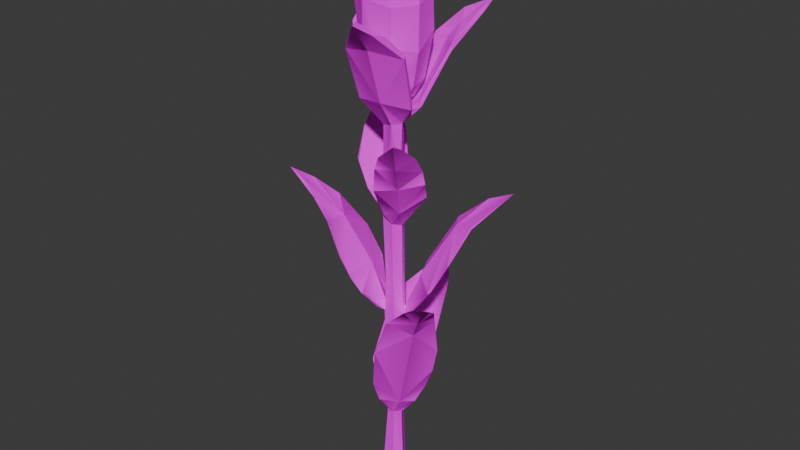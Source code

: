 # Source: Milharal.blend  (saved by Blender 5.1.30; exported with 4.5.12 LTS)
import bpy
from mathutils import Matrix  # noqa: F401  (used for matrix-valued properties, if any)

bpy.ops.wm.read_factory_settings(use_empty=True)
scene = bpy.context.scene
scene.name = 'Scene'

# ---- collections
col_collection = bpy.data.collections.new('Collection'); scene.collection.children.link(col_collection)

# ---- images (referenced by path relative to the original .blend; pixels are not part of the script)
import os
ASSET_DIR = os.environ.get("B2B_ASSET_DIR", "")  # directory of the original .blend (textures are referenced by path, not embedded)
HERE = os.path.dirname(os.path.abspath(__file__))  # packed textures are extracted next to this script under _unpacked/

def load_image(name, relpath, width, height, colorspace="sRGB"):
    """Load a texture the original file referenced (path relative to the .blend, or extracted next to this script)."""
    p = next((c for c in (os.path.join(HERE, relpath), os.path.join(ASSET_DIR, relpath)) if relpath and os.path.exists(c)), "")
    if p:
        img = bpy.data.images.load(p, check_existing=True)
        img.name = name
    else:  # same state as the original file: an image datablock whose file is absent (Cycles renders it pink)
        img = bpy.data.images.new(name, width, height)
        img.source = "FILE"
        img.filepath = "//" + (relpath or name)
    img.colorspace_settings.name = colorspace
    return img
img_corn_plant_3d_model_basecolor_jpg = load_image('corn+plant+3d+model_basecolor.jpg', 'corn+plant+3d+model.fbm/corn+plant+3d+model_basecolor.jpg', 1024, 1024, 'sRGB')

# ---- materials (node trees are filled in below, after node groups)
mat_tripo_mat_635f83fb_2a93_43d3_852a_447c6b410ac6 = bpy.data.materials.new('tripo_mat_635f83fb-2a93-43d3-852a-447c6b410ac6')
mat_tripo_mat_635f83fb_2a93_43d3_852a_447c6b410ac6.diffuse_color = (1.0, 1.0, 1.0, 1.0)
mat_tripo_mat_635f83fb_2a93_43d3_852a_447c6b410ac6.roughness = 0.0
mat_tripo_mat_635f83fb_2a93_43d3_852a_447c6b410ac6.specular_intensity = 1.0

# ---- material node trees
mat_tripo_mat_635f83fb_2a93_43d3_852a_447c6b410ac6.use_nodes = True; mat_tripo_mat_635f83fb_2a93_43d3_852a_447c6b410ac6.node_tree.nodes.clear()
_N = mat_tripo_mat_635f83fb_2a93_43d3_852a_447c6b410ac6.node_tree.nodes; _L = mat_tripo_mat_635f83fb_2a93_43d3_852a_447c6b410ac6.node_tree.links
n0 = _N.new('ShaderNodeBsdfPrincipled'); n0.name = 'Principled BSDF'; n0.location = (0, 300)
n0.inputs[2].default_value = 0.0
n0.inputs[3].default_value = 1.0
n0.inputs[13].default_value = 1.0
n0.inputs[14].default_value = (0.0, 0.0, 0.0, 1.0)
n0.inputs[27].default_value = (0.0, 0.0, 0.0, 1.0)
n0.inputs[28].default_value = 1.0
n1 = _N.new('ShaderNodeOutputMaterial'); n1.name = 'Material Output'; n1.location = (280, 300)
n2 = _N.new('ShaderNodeTexImage'); n2.name = 'Image Texture'; n2.location = (-480, 300)
n2.image = img_corn_plant_3d_model_basecolor_jpg
n3 = _N.new('ShaderNodeUVMap'); n3.name = 'UV Map'; n3.location = (-880, 300)
n4 = _N.new('ShaderNodeMapping'); n4.name = 'Mapping'; n4.location = (-680, 300)
n4.vector_type = 'TEXTURE'
n4.inputs[3].default_value = (1.0, 1.0, float('inf'))
_L.new(n3.outputs[0], n4.inputs[0])
_L.new(n4.outputs[0], n2.inputs[0])
_L.new(n2.outputs[0], n0.inputs[0])
_L.new(n0.outputs[0], n1.inputs[0])
n1.is_active_output = True

# ---- world
world_world = bpy.data.worlds.new('World'); scene.world = world_world
world_world.use_nodes = True; world_world.node_tree.nodes.clear()
_N = world_world.node_tree.nodes; _L = world_world.node_tree.links
n0 = _N.new('ShaderNodeOutputWorld'); n0.name = 'World Output'; n0.location = (200, 100)
n1 = _N.new('ShaderNodeBackground'); n1.name = 'Background'; n1.location = (-200, 100)
n1.inputs[0].default_value = (0.05088, 0.05088, 0.05088, 1.0)
_L.new(n1.outputs[0], n0.inputs[0])
n0.is_active_output = True
world_world.color = (0.05088, 0.05088, 0.05088)
world_world.sun_shadow_jitter_overblur = 0.0

# ---- meshes
me_tripo_mesh_635f83fb_2a93_43d3_852a_447c6b410ac6 = bpy.data.meshes.new('tripo_mesh_635f83fb-2a93-43d3-852a-447c6b410ac6')
me_tripo_mesh_635f83fb_2a93_43d3_852a_447c6b410ac6.from_pydata([(-0.0002001, 0.8172, 0.1093), (-0.02401, 0.7843, 0.09283), (0.03873, 0.841, 0.1459), (0.03928, 0.8464, 0.1405), (0.02455, 0.7974, 0.09142), (0.05098, 0.8248, 0.1216), (0.05585, 0.8187, 0.09924), (0.06845, 0.7806, 0.07203), (0.1078, 0.6827, 0.1447), (0.1069, 0.6732, 0.1251), (0.1047, 0.6818, 0.1373), (0.05265, 0.6421, 0.112), (0.08396, 0.6284, 0.1102), (0.09889, 0.6407, 0.08135), (0.02913, 0.6109, 0.09358), (0.08877, 0.6094, 0.05419), (0.06381, 0.5821, 0.08184), (0.01482, 0.5658, 0.08003), (0.08744, 0.5855, 0.04638), (0.02646, 0.7931, 0.1026), (0.1054, 0.4037, 0.118), (0.1511, 0.4296, 0.1272), (0.1199, 0.3985, 0.1044), (0.1264, 0.3907, 0.0709), (0.1206, 0.3831, 0.1051), (0.1117, 0.3616, 0.0497), (0.05928, 0.3616, 0.1053), (0.09805, 0.3462, 0.08613), (0.02527, 0.2861, 0.09409), (0.09547, 0.2831, 0.02032), (0.09451, 0.6407, 0.07915), (0.06663, 0.608, 0.08482), (0.05563, 0.5713, 0.06532), (0.08257, 0.5599, 0.03645), (0.07627, 0.5535, 0.03027), (0.08946, 0.3579, 0.07964), (0.02363, 0.2874, 0.09138), (0.08467, 0.2598, 0.01048), (-0.02417, 0.787, 0.0886), (0.01869, 0.7028, 0.06718), (0.05341, 0.6923, 0.03857), (-0.03089, 0.6968, 0.05669), (-0.02913, 0.706, 0.05329), (0.02021, 0.7531, 0.07463), (0.0674, 0.7861, 0.06985), (0.05332, 0.7046, 0.036), (-0.004938, 0.1971, 0.06418), (0.02952, 0.1938, 0.03624), (0.07469, 0.2274, 0.005717), (0.02764, 0.1588, 0.03485), (-0.07964, 0.4857, 0.08422), (-0.1116, 0.5177, 0.08047), (-0.1238, 0.5099, 0.05852), (-0.0936, 0.4725, 0.04644), (-0.1657, 0.5528, 0.0754), (-0.113, 0.5002, 0.01782), (-0.08627, 0.4411, -0.01283), (-0.08284, 0.4414, -0.01484), (-0.05707, 0.4278, 0.08126), (-0.07887, 0.4825, 0.04485), (-0.03963, 0.4006, 0.07869), (-0.0392, 0.3946, 0.07738), (-0.02635, 0.3642, 0.06432), (-0.1352, 0.5382, 0.07511), (-0.1382, 0.5334, 0.04904), (0.04435, 0.5265, 0.05396), (0.005184, 0.5089, 0.04473), (0.02085, 0.4863, 0.01977), (0.01181, 0.4906, 0.03363), (0.01169, 0.501, 0.03373), (-0.03733, 0.402, 0.02567), (-0.01419, 0.3346, 0.01808), (-0.03109, 0.3449, -0.002945), (-0.05645, 0.3906, -0.02224), (-0.00376, 0.1578, 0.04986), (0.05618, 0.186, 0.001225), (0.05823, 0.1964, -0.0005368), (0.009061, 0.1413, 0.02762), (-0.01587, 0.3324, 0.03934), (-0.05623, 0.3834, -0.02084), (0.03758, 0.8467, 0.06486), (-0.01238, 0.8548, 0.06899), (0.01046, 0.7569, 0.06496), (0.0366, 0.7878, 0.06291), (0.06354, 0.8502, 0.0336), (0.02768, 0.9294, 0.05045), (0.04057, 0.9352, 0.02807), (-0.006619, 0.9342, 0.05282), (-0.03841, 0.9009, 0.0412), (0.01237, 0.9724, 0.02165), (0.04298, 0.9303, 0.004158), (0.01525, 0.9334, -0.01417), (0.03276, 0.8662, -0.02646), (0.009375, 0.9633, 0.003531), (-0.01435, 0.9261, -0.01423), (-0.006635, 0.9711, 0.01571), (-0.03284, 0.9099, -0.003921), (-0.04309, 0.9096, 0.01375), (-0.01317, 0.9591, 0.03223), (-0.007544, 0.6528, 0.02989), (0.03123, 0.6807, 0.02318), (0.01112, 0.6564, 0.03395), (0.02308, 0.659, 0.02177), (0.05713, 0.693, 0.01921), (0.05596, 0.704, 0.02062), (0.09159, 0.7794, -0.005658), (0.04305, 0.7037, -0.02083), (0.01172, 0.6568, 0.004418), (0.0185, 0.5786, 0.02043), (-0.0176, 0.7602, 0.06306), (-0.04525, 0.8452, 0.0489), (-0.03659, 0.7319, 0.04086), (-0.05164, 0.7774, 0.01224), (-0.0365, 0.721, 0.01358), (-0.03144, 0.7367, -0.006181), (-0.001185, 0.7005, 0.04752), (0.03031, 0.7289, 0.05224), (0.0622, 0.7794, 0.03302), (0.06109, 0.8055, -0.003629), (0.04853, 0.7231, 0.02806), (0.04736, 0.7304, -0.0004209), (0.03715, 0.7976, -0.02457), (0.01934, 0.7211, -0.01753), (0.01429, 0.6982, 0.05031), (0.003472, 0.6623, 0.01837), (-0.00797, 0.3247, 0.02961), (-0.01121, 0.3798, 0.01525), (-0.01396, 0.3228, 0.01511), (-0.01604, 0.6771, 0.03106), (0.01009, 0.1279, 0.02883), (0.00328, 0.1274, 0.0294), (0.01661, 0.123, 0.01531), (0.04037, 0.1522, 0.009042), (-0.05533, 0.8426, 0.01269), (-0.0398, 0.821, -0.01215), (-0.01902, 0.8427, -0.02765), (0.006968, 0.8261, -0.0331), (0.05959, 0.8602, -0.002544), (0.03303, 0.6965, 0.02999), (0.005241, 0.6818, 0.02073), (0.02976, 0.6993, 0.002166), (-0.02076, 0.6934, 0.01895), (-0.00154, 0.6999, -0.009356), (0.01517, 0.0104, 0.03806), (-0.006881, 0.01214, 0.03682), (-0.003593, 0.1233, 0.0282), (-0.01695, 0.01182, 0.01868), (-0.01266, 0.1311, 0.01706), (0.02561, 0.01442, 0.02197), (0.0159, 0.01346, 0.004773), (0.01282, 0.1339, 0.005935), (-0.006043, 0.01199, 0.0001314), (-0.003925, 0.1371, 0.002974), (0.003889, -0.02837, 0.02736), (-0.007047, 0.5057, 0.0332), (-0.01394, 0.4868, 0.01864), (-0.005712, 0.5754, 0.002708), (-0.006054, 0.4983, 0.005767), (-0.01005, 0.4857, 0.01123), (-0.005377, 0.5108, -0.008846), (-0.01545, 0.5541, -0.03714), (-0.03332, 0.5096, 0.01756), (-0.03838, 0.5233, -0.008661), (-0.05045, 0.5298, 0.01928), (-0.08162, 0.5693, 0.007231), (-0.07583, 0.5669, 0.01126), (-0.05435, 0.5783, -0.03259), (-0.05009, 0.7091, 0.03527), (-0.05465, 0.7028, 0.03515), (-0.04984, 0.7235, -0.0161), (-0.0349, 0.6919, -0.006157), (-0.01294, 0.6571, 0.0174), (-0.002763, 0.655, 0.002478), (-0.001518, 0.6988, -0.0329), (-0.01314, 0.7395, -0.04698), (-0.0008686, 0.7057, -0.02769), (-0.005508, 0.3778, 0.02835), (0.0118, 0.345, 0.03001), (-0.004688, 0.4144, 0.003169), (0.01207, 0.4255, 0.003091), (0.01889, 0.3821, 0.01625), (0.02119, 0.3229, 0.01653), (0.02003, 0.2466, 0.01698), (-0.02929, 0.7022, -0.0006178), (-0.0446, 0.7422, -0.01396), (0.03448, 0.7079, -0.01172), (-0.0371, 0.1595, 0.01373), (-0.002967, 0.1633, 0.0001438), (-0.04997, 0.196, 0.01208), (-0.005489, 0.1936, -0.01046), (-0.01066, 0.1834, -0.02128), (0.02531, 0.1559, -0.005317), (0.08523, 0.3907, 0.02737), (0.08089, 0.3877, 0.03068), (0.0467, 0.3407, 0.02227), (0.04545, 0.4009, 0.001672), (0.09068, 0.4893, -0.02434), (0.1077, 0.437, 0.01552), (0.09856, 0.4749, -0.03269), (0.1297, 0.5005, -0.01509), (0.1283, 0.5028, -0.01387), (-0.08523, 0.7943, 0.008913), (0.01238, 0.1483, 0.002059), (0.01581, 0.3195, 0.005575), (0.01355, 0.3282, 0.003726), (-0.01839, 0.7884, -0.02659), (0.0282, 0.3465, 0.0077), (0.01759, 0.3657, -0.027), (-0.02747, 0.7882, -0.05526), (-0.06435, 0.7973, -0.02943), (-0.1027, 0.8477, -0.0719), (-0.1007, 0.8213, -0.04088), (-0.08646, 0.7857, 0.007148), (-0.07266, 0.7911, -0.03644), (0.09051, 0.7897, -0.006287), (0.06029, 0.7887, -0.03837), (-0.05413, 0.2008, 0.007325), (-0.058, 0.2637, -0.03163), (0.03736, 0.1954, -0.02387), (-0.06467, 0.5747, -0.03732), (-0.02269, 0.5675, -0.04814), (-0.08702, 0.6154, -0.01549), (-0.08425, 0.6015, -0.01724), (-0.09763, 0.6353, -0.04787), (-0.1098, 0.6679, -0.09869), (-0.03905, 0.6095, -0.06264), (-0.07442, 0.6439, -0.08249), (-0.07117, 0.6068, -0.04381), (0.02391, 0.3988, -0.04287), (0.02574, 0.397, -0.04494), (0.03106, 0.7872, -0.06046), (0.07441, 0.7931, -0.0474), (0.1077, 0.8406, -0.07902), (0.107, 0.8275, -0.06053), (0.1062, 0.8441, -0.07526), (0.1044, 0.8346, -0.05912), (0.07812, 0.8133, -0.04853), (0.06671, 0.8254, -0.06698), (0.02352, 0.7842, -0.0552), (-0.03184, 0.7869, -0.05877), (0.1658, 0.5512, -0.07306), (0.1234, 0.5322, -0.06689), (0.07362, 0.4889, -0.05638), (0.04309, 0.4362, -0.05375), (-0.01025, 0.3074, -0.07809), (-0.0476, 0.3161, -0.06956), (-0.0232, 0.3492, -0.1256), (0.02826, 0.3113, -0.08598), (0.01564, 0.3325, -0.1131), (-0.01281, 0.294, -0.08682), (-0.01139, 0.3327, -0.1292), (-0.1041, 0.8422, -0.07466), (-0.06296, 0.8253, -0.06394), (-0.01173, 0.3549, -0.1459)], [], [(0, 1, 2), (0, 2, 3), (0, 3, 4), (3, 2, 5), (4, 3, 6), (6, 3, 5), (5, 7, 6), (8, 9, 10), (8, 10, 11), (9, 8, 12), (9, 12, 13), (12, 8, 11), (12, 11, 14), (13, 12, 15), (12, 14, 16), (12, 16, 15), (16, 14, 17), (15, 16, 18), (5, 2, 19), (5, 19, 7), (19, 2, 1), (20, 21, 22), (23, 21, 24), (24, 21, 20), (23, 24, 25), (24, 20, 26), (25, 24, 27), (27, 24, 26), (27, 26, 28), (25, 27, 29), (10, 9, 30), (30, 9, 13), (10, 30, 31), (11, 10, 31), (30, 13, 15), (30, 15, 31), (14, 11, 31), (14, 31, 17), (17, 31, 32), (31, 15, 32), (15, 18, 33), (15, 33, 34), (15, 34, 32), (26, 20, 35), (28, 26, 36), (36, 26, 35), (25, 37, 35), (23, 25, 35), (23, 35, 22), (22, 35, 20), (23, 22, 21), (38, 1, 0), (19, 1, 39), (7, 39, 40), (39, 1, 41), (41, 1, 38), (41, 38, 42), (42, 38, 43), (4, 43, 38), (4, 38, 0), (7, 19, 39), (7, 44, 6), (6, 44, 4), (4, 44, 43), (44, 7, 45), (45, 7, 40), (44, 45, 43), (46, 28, 36), (47, 36, 35), (47, 35, 37), (48, 37, 29), (29, 37, 25), (48, 29, 27), (48, 27, 49), (49, 27, 28), (50, 51, 52), (50, 52, 53), (52, 51, 54), (52, 54, 55), (52, 55, 53), (53, 55, 56), (56, 55, 57), (58, 50, 53), (59, 50, 60), (50, 58, 60), (60, 58, 61), (60, 61, 62), (51, 63, 54), (54, 63, 64), (54, 64, 55), (63, 51, 59), (63, 59, 64), (59, 51, 50), (64, 59, 55), (55, 59, 57), (16, 17, 65), (65, 17, 66), (16, 65, 18), (18, 65, 33), (34, 33, 67), (33, 65, 67), (67, 65, 68), (68, 65, 66), (17, 32, 69), (17, 69, 66), (32, 34, 69), (69, 34, 67), (66, 69, 68), (70, 60, 62), (70, 62, 71), (70, 71, 72), (70, 72, 73), (28, 46, 49), (49, 46, 74), (48, 49, 75), (48, 75, 76), (48, 76, 37), (76, 75, 77), (37, 76, 47), (76, 77, 47), (47, 77, 46), (47, 46, 36), (46, 77, 74), (62, 61, 78), (78, 61, 79), (78, 79, 72), (72, 79, 73), (79, 61, 56), (61, 58, 56), (79, 56, 57), (79, 57, 73), (73, 57, 70), (60, 70, 59), (70, 57, 59), (56, 58, 53), (80, 81, 82), (83, 84, 80), (80, 84, 85), (80, 85, 81), (85, 84, 86), (81, 85, 87), (81, 87, 88), (85, 86, 89), (89, 86, 90), (91, 90, 92), (85, 89, 87), (89, 90, 93), (93, 90, 91), (91, 94, 93), (93, 94, 95), (95, 94, 96), (93, 95, 89), (95, 96, 97), (89, 95, 98), (89, 98, 87), (95, 97, 98), (98, 97, 88), (98, 88, 87), (39, 41, 99), (45, 40, 100), (39, 99, 101), (40, 39, 102), (102, 39, 101), (100, 40, 102), (100, 102, 103), (100, 103, 104), (105, 104, 103), (106, 103, 107), (107, 103, 102), (107, 102, 108), (108, 102, 101), (82, 81, 109), (109, 81, 110), (109, 110, 111), (111, 110, 112), (111, 112, 113), (113, 112, 114), (82, 109, 115), (82, 83, 80), (83, 82, 116), (83, 116, 117), (116, 82, 115), (117, 84, 83), (84, 117, 118), (119, 117, 116), (117, 119, 120), (117, 120, 118), (118, 120, 121), (121, 120, 122), (123, 42, 43), (123, 43, 45), (123, 45, 100), (104, 124, 100), (100, 124, 123), (62, 78, 125), (62, 125, 71), (71, 125, 126), (71, 126, 127), (71, 127, 72), (41, 42, 128), (41, 128, 99), (128, 42, 124), (124, 42, 123), (49, 74, 129), (129, 74, 130), (130, 74, 77), (77, 75, 131), (131, 75, 132), (110, 81, 88), (110, 88, 133), (133, 88, 97), (133, 97, 96), (133, 96, 134), (134, 96, 135), (135, 96, 94), (135, 94, 136), (136, 94, 91), (136, 91, 92), (137, 92, 90), (92, 137, 118), (118, 137, 84), (84, 137, 90), (84, 90, 86), (115, 138, 116), (138, 115, 139), (116, 138, 119), (138, 139, 140), (119, 138, 120), (120, 138, 140), (125, 78, 127), (127, 78, 72), (111, 115, 109), (115, 111, 141), (141, 111, 113), (141, 113, 114), (115, 141, 139), (141, 114, 142), (141, 142, 139), (139, 142, 140), (140, 142, 122), (143, 129, 144), (144, 129, 145), (144, 145, 146), (146, 145, 147), (145, 129, 130), (129, 143, 148), (129, 148, 131), (131, 148, 149), (131, 149, 150), (149, 151, 150), (150, 151, 152), (153, 143, 144), (143, 153, 148), (153, 144, 146), (147, 152, 146), (146, 152, 151), (146, 151, 153), (153, 151, 149), (153, 149, 148), (69, 101, 154), (154, 101, 99), (69, 154, 68), (154, 99, 155), (155, 156, 157), (157, 158, 159), (157, 159, 160), (155, 161, 158), (155, 157, 161), (162, 158, 163), (162, 163, 164), (163, 158, 161), (163, 161, 157), (164, 163, 165), (163, 157, 165), (165, 157, 166), (128, 167, 168), (128, 168, 99), (168, 169, 170), (171, 99, 168), (171, 168, 170), (171, 172, 156), (171, 170, 172), (173, 170, 169), (170, 173, 172), (173, 169, 174), (173, 174, 175), (107, 172, 106), (172, 173, 106), (68, 154, 176), (176, 154, 126), (126, 154, 155), (68, 176, 177), (126, 155, 158), (126, 158, 178), (178, 158, 157), (178, 157, 179), (68, 177, 180), (68, 180, 67), (67, 180, 179), (69, 67, 101), (101, 67, 108), (108, 67, 107), (107, 67, 179), (107, 179, 157), (107, 157, 156), (125, 177, 176), (177, 125, 77), (177, 181, 180), (181, 177, 182), (145, 77, 125), (183, 167, 128), (167, 183, 184), (184, 183, 175), (183, 128, 124), (175, 183, 124), (175, 124, 185), (185, 124, 104), (177, 77, 182), (145, 130, 77), (186, 147, 187), (186, 187, 188), (188, 187, 189), (147, 186, 152), (152, 186, 190), (152, 190, 191), (152, 191, 150), (192, 193, 194), (195, 193, 196), (192, 197, 193), (193, 197, 196), (197, 198, 199), (197, 199, 200), (197, 200, 196), (49, 129, 132), (49, 132, 75), (132, 129, 131), (168, 167, 201), (182, 77, 131), (182, 131, 202), (194, 193, 181), (194, 181, 203), (203, 181, 182), (204, 203, 182), (176, 126, 125), (126, 178, 127), (178, 179, 204), (204, 179, 180), (147, 145, 127), (147, 127, 187), (155, 99, 171), (155, 171, 156), (112, 110, 133), (112, 133, 134), (112, 134, 114), (114, 134, 205), (205, 134, 135), (136, 205, 135), (205, 136, 122), (181, 193, 206), (206, 193, 195), (181, 206, 204), (204, 206, 207), (181, 204, 180), (125, 127, 145), (167, 184, 201), (184, 208, 209), (184, 209, 201), (201, 209, 210), (201, 210, 211), (212, 201, 211), (212, 211, 213), (201, 212, 168), (168, 212, 169), (105, 214, 104), (104, 214, 185), (185, 214, 215), (202, 131, 150), (202, 150, 191), (202, 191, 189), (187, 202, 189), (182, 202, 204), (186, 188, 216), (186, 216, 190), (190, 216, 217), (190, 218, 191), (218, 189, 191), (188, 189, 216), (103, 106, 105), (164, 219, 162), (162, 219, 220), (162, 220, 160), (164, 165, 221), (164, 221, 222), (164, 222, 219), (222, 221, 223), (222, 223, 219), (219, 223, 224), (220, 219, 225), (225, 219, 224), (225, 224, 226), (220, 225, 160), (225, 226, 227), (225, 227, 160), (157, 160, 166), (166, 160, 227), (165, 166, 221), (221, 166, 227), (187, 127, 178), (187, 178, 204), (107, 156, 172), (195, 228, 207), (229, 203, 207), (229, 207, 228), (194, 229, 192), (202, 187, 204), (106, 173, 230), (106, 230, 231), (106, 231, 105), (231, 230, 232), (105, 231, 233), (232, 234, 233), (232, 233, 231), (233, 234, 235), (92, 118, 121), (92, 121, 136), (194, 203, 229), (207, 203, 204), (207, 206, 195), (214, 105, 233), (214, 233, 235), (214, 235, 236), (236, 235, 234), (236, 234, 237), (237, 234, 232), (237, 232, 230), (236, 237, 238), (238, 237, 230), (215, 214, 236), (215, 236, 238), (238, 230, 173), (159, 158, 162), (159, 162, 160), (174, 169, 213), (169, 212, 213), (174, 213, 239), (174, 239, 208), (174, 208, 175), (175, 208, 184), (120, 140, 122), (240, 199, 198), (241, 240, 198), (241, 198, 242), (242, 198, 243), (196, 242, 243), (242, 196, 241), (200, 199, 240), (196, 200, 240), (196, 240, 241), (189, 217, 216), (217, 189, 244), (244, 189, 218), (245, 217, 244), (245, 244, 246), (244, 247, 248), (247, 244, 218), (247, 218, 190), (249, 247, 190), (247, 249, 248), (248, 249, 250), (250, 249, 245), (245, 249, 190), (245, 190, 217), (195, 196, 228), (205, 142, 114), (142, 205, 122), (215, 175, 185), (175, 215, 238), (197, 243, 198), (243, 197, 229), (229, 197, 192), (121, 122, 136), (228, 196, 243), (238, 173, 175), (213, 211, 251), (251, 211, 210), (213, 251, 239), (251, 210, 252), (252, 210, 209), (251, 252, 239), (239, 252, 208), (209, 208, 252), (243, 229, 228), (223, 221, 224), (224, 221, 227), (224, 227, 226), (246, 250, 245), (250, 246, 253), (250, 253, 248), (253, 246, 244), (253, 244, 248)])
_uv = me_tripo_mesh_635f83fb_2a93_43d3_852a_447c6b410ac6.uv_layers.new(name='Attribute')
_uv.uv.foreach_set('vector', [0.06714, 0.6604, 0.07397, 0.6702, 0.01501, 0.6568, 0.06714, 0.6604, 0.01501, 0.6568, 0.02197, 0.6538, 0.06714, 0.6604, 0.02197, 0.6538, 0.05905, 0.6248, 0.02197, 0.6538, 0.01501, 0.6568, 0.02046, 0.6291, 0.05905, 0.6248, 0.02197, 0.6538, 0.0332, 0.6135, 0.0332, 0.6135, 0.02197, 0.6538, 0.02046, 0.6291, 0.02046, 0.6291, 0.02808, 0.5967, 0.0332, 0.6135, 0.6093, 0.7704, 0.6092, 0.7894, 0.5994, 0.7681, 0.6093, 0.7704, 0.5994, 0.7681, 0.6391, 0.7239, 0.6092, 0.7894, 0.6093, 0.7704, 0.6812, 0.7505, 0.6092, 0.7894, 0.6812, 0.7505, 0.6843, 0.7947, 0.6812, 0.7505, 0.6093, 0.7704, 0.6391, 0.7239, 0.6812, 0.7505, 0.6391, 0.7239, 0.708, 0.6855, 0.6843, 0.7947, 0.6812, 0.7505, 0.7361, 0.7834, 0.6812, 0.7505, 0.708, 0.6855, 0.7486, 0.7334, 0.6812, 0.7505, 0.7486, 0.7334, 0.7361, 0.7834, 0.7486, 0.7334, 0.708, 0.6855, 0.7667, 0.6635, 0.7361, 0.7834, 0.7486, 0.7334, 0.7718, 0.7853, 0.0564, 0.5093, 0.02122, 0.5319, 0.04126, 0.4963, 0.0564, 0.5093, 0.04126, 0.4963, 0.05908, 0.4968, 0.04126, 0.4963, 0.02122, 0.5319, 0.01929, 0.4709, 0.9383, 0.5786, 0.9624, 0.5835, 0.9583, 0.6084, 0.9751, 0.5434, 0.9624, 0.5835, 0.9515, 0.5545, 0.9515, 0.5545, 0.9624, 0.5835, 0.9383, 0.5786, 0.9751, 0.5434, 0.9515, 0.5545, 0.9629, 0.5156, 0.9515, 0.5545, 0.9383, 0.5786, 0.9031, 0.551, 0.9629, 0.5156, 0.9515, 0.5545, 0.93, 0.5253, 0.93, 0.5253, 0.9515, 0.5545, 0.9031, 0.551, 0.93, 0.5253, 0.9031, 0.551, 0.8631, 0.503, 0.9629, 0.5156, 0.93, 0.5253, 0.9442, 0.4547, 0.8507, 0.5093, 0.8642, 0.5266, 0.8524, 0.5936, 0.8524, 0.5936, 0.8642, 0.5266, 0.8584, 0.5906, 0.8507, 0.5093, 0.8524, 0.5936, 0.8008, 0.6157, 0.7827, 0.5539, 0.8507, 0.5093, 0.8008, 0.6157, 0.8524, 0.5936, 0.8584, 0.5906, 0.835, 0.6419, 0.8524, 0.5936, 0.835, 0.6419, 0.8008, 0.6157, 0.7523, 0.5999, 0.7827, 0.5539, 0.8008, 0.6157, 0.7523, 0.5999, 0.8008, 0.6157, 0.7289, 0.6491, 0.7289, 0.6491, 0.8008, 0.6157, 0.7886, 0.6695, 0.8008, 0.6157, 0.835, 0.6419, 0.7886, 0.6695, 0.835, 0.6419, 0.8389, 0.6733, 0.8347, 0.7, 0.835, 0.6419, 0.8347, 0.7, 0.8311, 0.7009, 0.835, 0.6419, 0.8311, 0.7009, 0.7886, 0.6695, 0.2373, 0.1599, 0.1999, 0.1419, 0.2479, 0.1341, 0.2681, 0.1934, 0.2373, 0.1599, 0.2776, 0.2012, 0.2776, 0.2012, 0.2373, 0.1599, 0.2479, 0.1341, 0.2572, 0.108, 0.3058, 0.11, 0.2479, 0.1341, 0.2264, 0.1007, 0.2572, 0.108, 0.2479, 0.1341, 0.2264, 0.1007, 0.2479, 0.1341, 0.2046, 0.1211, 0.2046, 0.1211, 0.2479, 0.1341, 0.1999, 0.1419, 0.2264, 0.1007, 0.2046, 0.1211, 0.1833, 0.1006, 0.5276, 0.5605, 0.5339, 0.5602, 0.521, 0.6045, 0.5765, 0.5962, 0.5339, 0.5602, 0.6028, 0.5347, 0.6479, 0.5095, 0.6028, 0.5347, 0.6499, 0.4729, 0.6028, 0.5347, 0.5339, 0.5602, 0.5479, 0.481, 0.5479, 0.481, 0.5339, 0.5602, 0.5276, 0.5605, 0.5479, 0.481, 0.5276, 0.5605, 0.533, 0.4688, 0.533, 0.4688, 0.5276, 0.5605, 0.4742, 0.5225, 0.4827, 0.5884, 0.4742, 0.5225, 0.5276, 0.5605, 0.4827, 0.5884, 0.5276, 0.5605, 0.521, 0.6045, 0.003173, 0.58, 0.0437, 0.5532, 0.03687, 0.5923, 0.158, 0.7734, 0.1544, 0.7683, 0.1548, 0.7163, 0.1548, 0.7163, 0.1544, 0.7683, 0.1128, 0.7312, 0.1128, 0.7312, 0.1544, 0.7683, 0.1177, 0.7737, 0.1544, 0.7683, 0.158, 0.7734, 0.1504, 0.8384, 0.1504, 0.8384, 0.158, 0.7734, 0.1521, 0.8701, 0.1544, 0.7683, 0.1504, 0.8384, 0.1086, 0.8384, 0.4463, 0.4519, 0.3607, 0.441, 0.3581, 0.4363, 0.4231, 0.3855, 0.3581, 0.4363, 0.324, 0.373, 0.4231, 0.3855, 0.324, 0.373, 0.4039, 0.3234, 0.4443, 0.3278, 0.4039, 0.3234, 0.3693, 0.3165, 0.3693, 0.3165, 0.4039, 0.3234, 0.3311, 0.3154, 0.4443, 0.3278, 0.3693, 0.3165, 0.3875, 0.2561, 0.4443, 0.3278, 0.3875, 0.2561, 0.4487, 0.2676, 0.4487, 0.2676, 0.3875, 0.2561, 0.4041, 0.209, 0.02245, 0.389, 0.02417, 0.3523, 0.04793, 0.3495, 0.02245, 0.389, 0.04793, 0.3495, 0.06104, 0.3916, 0.04793, 0.3495, 0.02417, 0.3523, 0.03833, 0.303, 0.04793, 0.3495, 0.03833, 0.303, 0.08341, 0.3644, 0.04793, 0.3495, 0.08341, 0.3644, 0.06104, 0.3916, 0.06104, 0.3916, 0.08341, 0.3644, 0.09473, 0.3896, 0.09473, 0.3896, 0.08341, 0.3644, 0.09692, 0.3877, 0.08917, 0.6708, 0.1184, 0.7115, 0.07935, 0.7322, 0.1497, 0.6919, 0.1184, 0.7115, 0.08943, 0.6408, 0.1184, 0.7115, 0.08917, 0.6708, 0.08943, 0.6408, 0.08943, 0.6408, 0.08917, 0.6708, 0.08569, 0.6333, 0.08943, 0.6408, 0.08569, 0.6333, 0.0835, 0.6189, 0.08813, 0.8913, 0.07414, 0.872, 0.05811, 0.8486, 0.05811, 0.8486, 0.07414, 0.872, 0.04844, 0.8823, 0.05811, 0.8486, 0.04844, 0.8823, 0.04468, 0.8755, 0.07414, 0.872, 0.08813, 0.8913, 0.07446, 0.9418, 0.07414, 0.872, 0.07446, 0.9418, 0.04844, 0.8823, 0.07446, 0.9418, 0.08813, 0.8913, 0.104, 0.9236, 0.04844, 0.8823, 0.07446, 0.9418, 0.03931, 0.9265, 0.03931, 0.9265, 0.07446, 0.9418, 0.04028, 0.9514, 0.1497, 0.09546, 0.1713, 0.1302, 0.1018, 0.1315, 0.1018, 0.1315, 0.1713, 0.1302, 0.1189, 0.1704, 0.1099, 0.08008, 0.1018, 0.1315, 0.09985, 0.07886, 0.09985, 0.07886, 0.1018, 0.1315, 0.07432, 0.08261, 0.06698, 0.09222, 0.07432, 0.08261, 0.07084, 0.1844, 0.07432, 0.08261, 0.1018, 0.1315, 0.07084, 0.1844, 0.07084, 0.1844, 0.1018, 0.1315, 0.09644, 0.1868, 0.09644, 0.1868, 0.1018, 0.1315, 0.1189, 0.1704, 0.1215, 0.8004, 0.09371, 0.8293, 0.06753, 0.7424, 0.1215, 0.8004, 0.06753, 0.7424, 0.08093, 0.7426, 0.09371, 0.8293, 0.03867, 0.82, 0.06753, 0.7424, 0.06753, 0.7424, 0.03867, 0.82, 0.04658, 0.734, 0.08093, 0.7426, 0.06753, 0.7424, 0.06763, 0.7319, 0.112, 0.2565, 0.0742, 0.2957, 0.05178, 0.2661, 0.112, 0.2565, 0.05178, 0.2661, 0.05615, 0.2102, 0.112, 0.2565, 0.05615, 0.2102, 0.09473, 0.1914, 0.112, 0.2565, 0.09473, 0.1914, 0.1182, 0.1938, 0.4519, 0.2241, 0.5113, 0.2044, 0.5398, 0.2735, 0.5398, 0.2735, 0.5113, 0.2044, 0.5442, 0.2288, 0.4543, 0.3346, 0.5398, 0.2735, 0.5156, 0.3393, 0.4543, 0.3346, 0.5156, 0.3393, 0.5022, 0.3433, 0.4543, 0.3346, 0.5022, 0.3433, 0.4416, 0.3396, 0.5022, 0.3433, 0.5156, 0.3393, 0.5571, 0.4067, 0.4416, 0.3396, 0.5022, 0.3433, 0.5085, 0.4109, 0.5022, 0.3433, 0.5571, 0.4067, 0.5085, 0.4109, 0.5085, 0.4109, 0.5571, 0.4067, 0.5141, 0.4663, 0.5085, 0.4109, 0.5141, 0.4663, 0.4757, 0.4782, 0.5141, 0.4663, 0.5571, 0.4067, 0.5352, 0.4617, 0.7357, 0.559, 0.6993, 0.5506, 0.7636, 0.5564, 0.7636, 0.5564, 0.6993, 0.5506, 0.7626, 0.4634, 0.7636, 0.5564, 0.7626, 0.4634, 0.797, 0.4995, 0.797, 0.4995, 0.7626, 0.4634, 0.7616, 0.455, 0.7626, 0.4634, 0.6993, 0.5506, 0.7019, 0.4242, 0.6993, 0.5506, 0.6529, 0.5094, 0.7019, 0.4242, 0.7626, 0.4634, 0.7019, 0.4242, 0.7052, 0.4201, 0.7626, 0.4634, 0.7052, 0.4201, 0.7616, 0.455, 0.7616, 0.455, 0.7052, 0.4201, 0.7878, 0.3961, 0.7681, 0.3494, 0.7878, 0.3961, 0.6919, 0.3491, 0.7878, 0.3961, 0.7052, 0.4201, 0.6919, 0.3491, 0.7019, 0.4242, 0.6529, 0.5094, 0.6326, 0.4446, 0.5986, 0.3816, 0.6587, 0.3711, 0.6328, 0.4248, 0.5713, 0.425, 0.5564, 0.3601, 0.5986, 0.3816, 0.5986, 0.3816, 0.5564, 0.3601, 0.6085, 0.3063, 0.5986, 0.3816, 0.6085, 0.3063, 0.6587, 0.3711, 0.6085, 0.3063, 0.5564, 0.3601, 0.5876, 0.2887, 0.6587, 0.3711, 0.6085, 0.3063, 0.644, 0.3005, 0.6587, 0.3711, 0.644, 0.3005, 0.6885, 0.3001, 0.6085, 0.3063, 0.5876, 0.2887, 0.6209, 0.2666, 0.6209, 0.2666, 0.5876, 0.2887, 0.5703, 0.2638, 0.5979, 0.2282, 0.5703, 0.2638, 0.5652, 0.2068, 0.6085, 0.3063, 0.6209, 0.2666, 0.644, 0.3005, 0.6209, 0.2666, 0.5703, 0.2638, 0.6108, 0.2537, 0.6108, 0.2537, 0.5703, 0.2638, 0.5979, 0.2282, 0.5979, 0.2282, 0.6267, 0.2277, 0.6108, 0.2537, 0.6108, 0.2537, 0.6267, 0.2277, 0.6362, 0.2563, 0.6362, 0.2563, 0.6267, 0.2277, 0.6519, 0.2288, 0.6108, 0.2537, 0.6362, 0.2563, 0.6209, 0.2666, 0.6362, 0.2563, 0.6519, 0.2288, 0.6799, 0.2542, 0.6209, 0.2666, 0.6362, 0.2563, 0.643, 0.2713, 0.6209, 0.2666, 0.643, 0.2713, 0.644, 0.3005, 0.6362, 0.2563, 0.6799, 0.2542, 0.643, 0.2713, 0.643, 0.2713, 0.6799, 0.2542, 0.6885, 0.3001, 0.643, 0.2713, 0.6885, 0.3001, 0.644, 0.3005, 0.5132, 0.8173, 0.4756, 0.8022, 0.5271, 0.7658, 0.5597, 0.8344, 0.5555, 0.8267, 0.5793, 0.8059, 0.5132, 0.8173, 0.5271, 0.7658, 0.55, 0.777, 0.5555, 0.8267, 0.5132, 0.8173, 0.5681, 0.7821, 0.5681, 0.7821, 0.5132, 0.8173, 0.55, 0.777, 0.5793, 0.8059, 0.5555, 0.8267, 0.5681, 0.7821, 0.5793, 0.8059, 0.5681, 0.7821, 0.6074, 0.8217, 0.5793, 0.8059, 0.6074, 0.8217, 0.6082, 0.8308, 0.6492, 0.8599, 0.6082, 0.8308, 0.6074, 0.8217, 0.622, 0.8042, 0.6074, 0.8217, 0.5834, 0.7784, 0.5834, 0.7784, 0.6074, 0.8217, 0.5681, 0.7821, 0.5834, 0.7784, 0.5681, 0.7821, 0.5779, 0.6904, 0.5779, 0.6904, 0.5681, 0.7821, 0.55, 0.777, 0.8375, 0.3655, 0.9415, 0.3899, 0.8465, 0.392, 0.8465, 0.392, 0.9415, 0.3899, 0.9365, 0.4319, 0.8465, 0.392, 0.9365, 0.4319, 0.8169, 0.4255, 0.8169, 0.4255, 0.9365, 0.4319, 0.8582, 0.4807, 0.8169, 0.4255, 0.8582, 0.4807, 0.8015, 0.4543, 0.8015, 0.4543, 0.8582, 0.4807, 0.8101, 0.4868, 0.8375, 0.3655, 0.8465, 0.392, 0.7886, 0.3867, 0.8375, 0.3655, 0.8606, 0.3247, 0.8835, 0.2878, 0.8606, 0.3247, 0.8375, 0.3655, 0.8108, 0.344, 0.8606, 0.3247, 0.8108, 0.344, 0.8135, 0.3132, 0.8108, 0.344, 0.8375, 0.3655, 0.7954, 0.3474, 0.1617, 0.5073, 0.1555, 0.5842, 0.1184, 0.5125, 0.1555, 0.5842, 0.1617, 0.5073, 0.1997, 0.5382, 0.1619, 0.4441, 0.1617, 0.5073, 0.1287, 0.4478, 0.1617, 0.5073, 0.1619, 0.4441, 0.2039, 0.4556, 0.1617, 0.5073, 0.2039, 0.4556, 0.1997, 0.5382, 0.1997, 0.5382, 0.2039, 0.4556, 0.2339, 0.5281, 0.2339, 0.5281, 0.2039, 0.4556, 0.2334, 0.4529, 0.08694, 0.4814, 0.07812, 0.4429, 0.1228, 0.4331, 0.08694, 0.4814, 0.1228, 0.4331, 0.1252, 0.4919, 0.08694, 0.4814, 0.1252, 0.4919, 0.1025, 0.5215, 0.1238, 0.5398, 0.07539, 0.5243, 0.1025, 0.5215, 0.1025, 0.5215, 0.07539, 0.5243, 0.08694, 0.4814, 0.9648, 0.2068, 0.9504, 0.1807, 0.9391, 0.1571, 0.9648, 0.2068, 0.9391, 0.1571, 0.9555, 0.155, 0.9555, 0.155, 0.9391, 0.1571, 0.9829, 0.103, 0.9555, 0.155, 0.9829, 0.103, 0.9641, 0.1511, 0.9555, 0.155, 0.9641, 0.1511, 0.9807, 0.1609, 0.9275, 0.06983, 0.9203, 0.06571, 0.9651, 0.06958, 0.9275, 0.06983, 0.9651, 0.06958, 0.9789, 0.09666, 0.9651, 0.06958, 0.9203, 0.06571, 0.9868, 0.06494, 0.9868, 0.06494, 0.9203, 0.06571, 0.9705, 0.03418, 0.7727, 0.8652, 0.7801, 0.8182, 0.8256, 0.8567, 0.8256, 0.8567, 0.7801, 0.8182, 0.8303, 0.8431, 0.8303, 0.8431, 0.7801, 0.8182, 0.8277, 0.8047, 0.8277, 0.8047, 0.8588, 0.7453, 0.858, 0.7798, 0.858, 0.7798, 0.8588, 0.7453, 0.8606, 0.7603, 0.4968, 0.6729, 0.4744, 0.6582, 0.5149, 0.6138, 0.4968, 0.6729, 0.5149, 0.6138, 0.5291, 0.6768, 0.5291, 0.6768, 0.5149, 0.6138, 0.5422, 0.6143, 0.5291, 0.6768, 0.5422, 0.6143, 0.5603, 0.6199, 0.5291, 0.6768, 0.5603, 0.6199, 0.5537, 0.6799, 0.5537, 0.6799, 0.5603, 0.6199, 0.5785, 0.6825, 0.5785, 0.6825, 0.5603, 0.6199, 0.583, 0.626, 0.5785, 0.6825, 0.583, 0.626, 0.6033, 0.6738, 0.6033, 0.6738, 0.583, 0.626, 0.603, 0.6191, 0.6033, 0.6738, 0.603, 0.6191, 0.6262, 0.6611, 0.6541, 0.6614, 0.6262, 0.6611, 0.6614, 0.6162, 0.6262, 0.6611, 0.6541, 0.6614, 0.6627, 0.6924, 0.6627, 0.6924, 0.6541, 0.6614, 0.6904, 0.6633, 0.6904, 0.6633, 0.6541, 0.6614, 0.6614, 0.6162, 0.6904, 0.6633, 0.6614, 0.6162, 0.6748, 0.6099, 0.03091, 0.06558, 0.05176, 0.03564, 0.07104, 0.06738, 0.05176, 0.03564, 0.03091, 0.06558, 0.021, 0.03589, 0.07104, 0.06738, 0.05176, 0.03564, 0.08032, 0.03979, 0.05176, 0.03564, 0.021, 0.03589, 0.04639, 0.01611, 0.08032, 0.03979, 0.05176, 0.03564, 0.09131, 0.0144, 0.09131, 0.0144, 0.05176, 0.03564, 0.04639, 0.01611, 0.6428, 0.1228, 0.6368, 0.1001, 0.654, 0.1252, 0.654, 0.1252, 0.6368, 0.1001, 0.6702, 0.1155, 0.4807, 0.157, 0.5151, 0.1846, 0.4832, 0.1846, 0.5151, 0.1846, 0.4807, 0.157, 0.5254, 0.1538, 0.5254, 0.1538, 0.4807, 0.157, 0.4998, 0.1367, 0.5254, 0.1538, 0.4998, 0.1367, 0.4998, 0.1121, 0.5151, 0.1846, 0.5254, 0.1538, 0.5447, 0.1729, 0.5254, 0.1538, 0.4998, 0.1121, 0.5544, 0.141, 0.5254, 0.1538, 0.5544, 0.141, 0.5447, 0.1729, 0.5447, 0.1729, 0.5544, 0.141, 0.5758, 0.1655, 0.5758, 0.1655, 0.5544, 0.141, 0.5864, 0.1343, 0.7659, 0.1152, 0.721, 0.2183, 0.7473, 0.105, 0.7473, 0.105, 0.721, 0.2183, 0.6755, 0.1714, 0.7473, 0.105, 0.6755, 0.1714, 0.6787, 0.1118, 0.6787, 0.1118, 0.6755, 0.1714, 0.6555, 0.1699, 0.6755, 0.1714, 0.721, 0.2183, 0.6709, 0.1802, 0.721, 0.2183, 0.7659, 0.1152, 0.7763, 0.1316, 0.721, 0.2183, 0.7763, 0.1316, 0.7354, 0.1897, 0.7354, 0.1897, 0.7763, 0.1316, 0.7898, 0.1438, 0.7354, 0.1897, 0.7898, 0.1438, 0.7473, 0.2075, 0.7898, 0.1438, 0.8131, 0.1535, 0.7473, 0.2075, 0.7473, 0.2075, 0.8131, 0.1535, 0.7666, 0.2148, 0.2065, 0.2778, 0.24, 0.2686, 0.2258, 0.3032, 0.24, 0.2686, 0.2065, 0.2778, 0.2152, 0.2605, 0.2065, 0.2778, 0.2258, 0.3032, 0.1943, 0.3136, 0.188, 0.4402, 0.175, 0.3928, 0.1943, 0.3136, 0.1943, 0.3136, 0.175, 0.3928, 0.1705, 0.3052, 0.1943, 0.3136, 0.1705, 0.3052, 0.2065, 0.2778, 0.2065, 0.2778, 0.1705, 0.3052, 0.1988, 0.2464, 0.2065, 0.2778, 0.1988, 0.2464, 0.2152, 0.2605, 0.6785, 0.2432, 0.6465, 0.1941, 0.6898, 0.2341, 0.6898, 0.2341, 0.6465, 0.1941, 0.6555, 0.1882, 0.6785, 0.2432, 0.6898, 0.2341, 0.6853, 0.2493, 0.6898, 0.2341, 0.6555, 0.1882, 0.7288, 0.2547, 0.7288, 0.2547, 0.7168, 0.2229, 0.7386, 0.2506, 0.7386, 0.2506, 0.7415, 0.2434, 0.7615, 0.239, 0.7386, 0.2506, 0.7615, 0.239, 0.7966, 0.2273, 0.7288, 0.2547, 0.7518, 0.281, 0.7202, 0.2614, 0.7288, 0.2547, 0.7386, 0.2506, 0.7518, 0.281, 0.7425, 0.3179, 0.7202, 0.2614, 0.7714, 0.2973, 0.7425, 0.3179, 0.7714, 0.2973, 0.8004, 0.3395, 0.7714, 0.2973, 0.7202, 0.2614, 0.7518, 0.281, 0.7714, 0.2973, 0.7518, 0.281, 0.7386, 0.2506, 0.8004, 0.3395, 0.7714, 0.2973, 0.8032, 0.336, 0.7714, 0.2973, 0.7386, 0.2506, 0.8032, 0.336, 0.8032, 0.336, 0.7386, 0.2506, 0.8049, 0.2893, 0.8613, 0.6472, 0.8945, 0.6103, 0.8979, 0.6183, 0.8613, 0.6472, 0.8979, 0.6183, 0.8645, 0.677, 0.8979, 0.6183, 0.9454, 0.6416, 0.9159, 0.6575, 0.8759, 0.6824, 0.8645, 0.677, 0.8979, 0.6183, 0.8759, 0.6824, 0.8979, 0.6183, 0.9159, 0.6575, 0.8759, 0.6824, 0.8826, 0.6994, 0.8181, 0.7217, 0.8759, 0.6824, 0.9159, 0.6575, 0.8826, 0.6994, 0.943, 0.6963, 0.9159, 0.6575, 0.9454, 0.6416, 0.9159, 0.6575, 0.943, 0.6963, 0.8826, 0.6994, 0.943, 0.6963, 0.9454, 0.6416, 0.9729, 0.6775, 0.943, 0.6963, 0.9729, 0.6775, 0.9502, 0.6956, 0.8898, 0.7167, 0.8826, 0.6994, 0.9385, 0.733, 0.8826, 0.6994, 0.943, 0.6963, 0.9385, 0.733, 0.314, 0.03781, 0.3345, 0.05322, 0.3503, 0.1226, 0.3503, 0.1226, 0.3345, 0.05322, 0.3621, 0.08057, 0.3621, 0.08057, 0.3345, 0.05322, 0.3513, 0.0332, 0.314, 0.03781, 0.3503, 0.1226, 0.3342, 0.1272, 0.3621, 0.08057, 0.3513, 0.0332, 0.3591, 0.03174, 0.3621, 0.08057, 0.3591, 0.03174, 0.3772, 0.07422, 0.3772, 0.07422, 0.3591, 0.03174, 0.3699, 0.03125, 0.3772, 0.07422, 0.3699, 0.03125, 0.3916, 0.06274, 0.314, 0.03781, 0.3342, 0.1272, 0.3219, 0.1277, 0.314, 0.03781, 0.3219, 0.1277, 0.2974, 0.04761, 0.2974, 0.04761, 0.3219, 0.1277, 0.2843, 0.08124, 0.2575, 0.9905, 0.2394, 0.986, 0.3279, 0.959, 0.3279, 0.959, 0.2394, 0.986, 0.3191, 0.9431, 0.3191, 0.9431, 0.2394, 0.986, 0.3201, 0.9305, 0.3201, 0.9305, 0.2394, 0.986, 0.1868, 0.9617, 0.3201, 0.9305, 0.1868, 0.9617, 0.22, 0.9263, 0.3201, 0.9305, 0.22, 0.9263, 0.2661, 0.925, 0.8311, 0.9382, 0.818, 0.9129, 0.8237, 0.8645, 0.818, 0.9129, 0.8311, 0.9382, 0.8992, 0.9963, 0.818, 0.9129, 0.8071, 0.9394, 0.8034, 0.8695, 0.8071, 0.9394, 0.818, 0.9129, 0.7483, 0.9988, 0.5862, 0.9788, 0.5107, 0.9732, 0.6567, 0.969, 0.113, 0.3494, 0.1176, 0.3115, 0.1514, 0.3386, 0.1176, 0.3115, 0.113, 0.3494, 0.08569, 0.3452, 0.08569, 0.3452, 0.113, 0.3494, 0.1078, 0.3891, 0.113, 0.3494, 0.1514, 0.3386, 0.1616, 0.3622, 0.1078, 0.3891, 0.113, 0.3494, 0.1616, 0.3622, 0.1078, 0.3891, 0.1616, 0.3622, 0.1333, 0.4153, 0.1333, 0.4153, 0.1616, 0.3622, 0.1707, 0.4292, 0.9779, 0.837, 0.9815, 0.7516, 0.9968, 0.7688, 0.426, 0.9249, 0.415, 0.9258, 0.4057, 0.9351, 0.4423, 0.8533, 0.4346, 0.9051, 0.3942, 0.8726, 0.4423, 0.8533, 0.3942, 0.8726, 0.4325, 0.7937, 0.4325, 0.7937, 0.3942, 0.8726, 0.3938, 0.8572, 0.4346, 0.9051, 0.4423, 0.8533, 0.4731, 0.9, 0.4731, 0.9, 0.4423, 0.8533, 0.5146, 0.8428, 0.4731, 0.9, 0.5146, 0.8428, 0.515, 0.9154, 0.4731, 0.9, 0.515, 0.9154, 0.4956, 0.9226, 0.1558, 0.2294, 0.1589, 0.2322, 0.1315, 0.2714, 0.1899, 0.2517, 0.1589, 0.2322, 0.2172, 0.1771, 0.1558, 0.2294, 0.1724, 0.1871, 0.1589, 0.2322, 0.1589, 0.2322, 0.1724, 0.1871, 0.2172, 0.1771, 0.1724, 0.1871, 0.1411, 0.1511, 0.1699, 0.1533, 0.1724, 0.1871, 0.1699, 0.1533, 0.1934, 0.1531, 0.1724, 0.1871, 0.1934, 0.1531, 0.2172, 0.1771, 0.1177, 0.645, 0.1296, 0.6104, 0.1631, 0.6558, 0.1177, 0.645, 0.1631, 0.6558, 0.147, 0.679, 0.1631, 0.6558, 0.1296, 0.6104, 0.1448, 0.6058, 0.07856, 0.9736, 0.08276, 0.9656, 0.103, 0.9976, 0.3411, 0.9676, 0.4015, 0.9507, 0.4783, 0.9683, 0.3411, 0.9676, 0.4783, 0.9683, 0.3856, 0.9886, 0.6208, 0.09025, 0.6309, 0.06055, 0.6185, 0.1165, 0.6208, 0.09025, 0.6185, 0.1165, 0.6035, 0.12, 0.6035, 0.12, 0.6185, 0.1165, 0.6296, 0.1729, 0.5958, 0.1193, 0.6035, 0.12, 0.6296, 0.1729, 0.9785, 0.2544, 0.9654, 0.263, 0.9963, 0.1995, 0.9654, 0.263, 0.9819, 0.3066, 0.9531, 0.2209, 0.9819, 0.3066, 0.9783, 0.3321, 0.8838, 0.2781, 0.8838, 0.2781, 0.9783, 0.3321, 0.9266, 0.3203, 0.9768, 0.4021, 0.9998, 0.4177, 0.9998, 0.4854, 0.9768, 0.4021, 0.9998, 0.4854, 0.9538, 0.3971, 0.6919, 0.05933, 0.7439, 0.03857, 0.7798, 0.05542, 0.6919, 0.05933, 0.7798, 0.05542, 0.734, 0.07878, 0.8684, 0.8936, 0.8386, 0.8135, 0.8774, 0.8132, 0.8684, 0.8936, 0.8774, 0.8132, 0.9096, 0.8495, 0.8684, 0.8936, 0.9096, 0.8495, 0.897, 0.9363, 0.897, 0.9363, 0.9096, 0.8495, 0.9394, 0.8906, 0.9394, 0.8906, 0.9096, 0.8495, 0.9429, 0.8235, 0.9693, 0.849, 0.9394, 0.8906, 0.9429, 0.8235, 0.9394, 0.8906, 0.9693, 0.849, 0.9719, 0.9653, 0.9023, 0.1205, 0.9417, 0.07959, 0.9211, 0.1223, 0.9211, 0.1223, 0.9417, 0.07959, 0.9746, 0.1023, 0.9023, 0.1205, 0.9211, 0.1223, 0.8983, 0.1345, 0.8983, 0.1345, 0.9211, 0.1223, 0.916, 0.1467, 0.9023, 0.1205, 0.8983, 0.1345, 0.8579, 0.1335, 0.4885, 0.1941, 0.5813, 0.1804, 0.6388, 0.1967, 0.7625, 0.876, 0.7657, 0.9292, 0.6923, 0.8993, 0.7657, 0.9292, 0.746, 0.977, 0.6963, 0.9516, 0.7657, 0.9292, 0.6963, 0.9516, 0.6923, 0.8993, 0.6923, 0.8993, 0.6963, 0.9516, 0.6274, 0.9475, 0.6923, 0.8993, 0.6274, 0.9475, 0.6287, 0.9253, 0.6914, 0.8899, 0.6923, 0.8993, 0.6287, 0.9253, 0.6914, 0.8899, 0.6287, 0.9253, 0.6384, 0.8726, 0.6923, 0.8993, 0.6914, 0.8899, 0.7234, 0.8608, 0.7234, 0.8608, 0.6914, 0.8899, 0.6792, 0.8181, 0.04834, 0.552, 0.06569, 0.5037, 0.04639, 0.6016, 0.04639, 0.6016, 0.06569, 0.5037, 0.08862, 0.6062, 0.08862, 0.6062, 0.06569, 0.5037, 0.1037, 0.5485, 0.9327, 0.9765, 0.9155, 1.0, 0.9104, 0.9887, 0.9327, 0.9765, 0.9104, 0.9887, 0.9077, 0.9532, 0.9327, 0.9765, 0.9077, 0.9532, 0.9502, 0.9487, 0.951, 0.9634, 0.9327, 0.9765, 0.9502, 0.9487, 0.9989, 0.6357, 0.9795, 0.6318, 0.9836, 0.5383, 0.22, 0.2234, 0.2473, 0.2043, 0.2571, 0.2094, 0.22, 0.2234, 0.2571, 0.2094, 0.2566, 0.2771, 0.2566, 0.2771, 0.2571, 0.2094, 0.3445, 0.2322, 0.2566, 0.2771, 0.2688, 0.334, 0.2203, 0.3343, 0.2688, 0.334, 0.2523, 0.3906, 0.2203, 0.3343, 0.2252, 0.4439, 0.2523, 0.3906, 0.2795, 0.4646, 0.53, 0.04321, 0.5453, 0.09471, 0.4956, 0.0791, 0.4078, 0.4982, 0.3686, 0.5332, 0.3421, 0.4653, 0.3421, 0.4653, 0.3686, 0.5332, 0.3152, 0.5316, 0.3421, 0.4653, 0.3152, 0.5316, 0.3088, 0.5104, 0.4078, 0.4982, 0.4121, 0.4922, 0.4307, 0.547, 0.4078, 0.4982, 0.4307, 0.547, 0.4143, 0.5435, 0.4078, 0.4982, 0.4143, 0.5435, 0.3686, 0.5332, 0.4143, 0.5435, 0.4307, 0.547, 0.433, 0.59, 0.4143, 0.5435, 0.433, 0.59, 0.3686, 0.5332, 0.3686, 0.5332, 0.433, 0.59, 0.4122, 0.6412, 0.3152, 0.5316, 0.3686, 0.5332, 0.3327, 0.5862, 0.3327, 0.5862, 0.3686, 0.5332, 0.4122, 0.6412, 0.3327, 0.5862, 0.4122, 0.6412, 0.3519, 0.6271, 0.3152, 0.5316, 0.3327, 0.5862, 0.3088, 0.5104, 0.3327, 0.5862, 0.3519, 0.6271, 0.2884, 0.5993, 0.3327, 0.5862, 0.2884, 0.5993, 0.3088, 0.5104, 0.2632, 0.4651, 0.3088, 0.5104, 0.2725, 0.5596, 0.2725, 0.5596, 0.3088, 0.5104, 0.2884, 0.5993, 0.2183, 0.5661, 0.2725, 0.5596, 0.2541, 0.6186, 0.2541, 0.6186, 0.2725, 0.5596, 0.2884, 0.5993, 0.5718, 0.01514, 0.5564, 0.02881, 0.5005, 0.02881, 0.5718, 0.01514, 0.5005, 0.02881, 0.5479, 0.002197, 0.5845, 0.01709, 0.5642, 0.0, 0.6338, 0.00293, 0.4324, 0.1909, 0.3798, 0.202, 0.3826, 0.1707, 0.3767, 0.2019, 0.3862, 0.1543, 0.3826, 0.1707, 0.3767, 0.2019, 0.3826, 0.1707, 0.3798, 0.202, 0.312, 0.1482, 0.3767, 0.2019, 0.3286, 0.2122, 0.4343, 0.01782, 0.463, 0.001222, 0.5093, 0.0166, 0.2332, 0.7279, 0.2063, 0.7864, 0.1663, 0.7039, 0.2332, 0.7279, 0.1663, 0.7039, 0.2103, 0.6552, 0.2332, 0.7279, 0.2103, 0.6552, 0.2735, 0.6704, 0.2103, 0.6552, 0.1663, 0.7039, 0.1898, 0.5899, 0.2735, 0.6704, 0.2103, 0.6552, 0.2145, 0.5962, 0.1898, 0.5899, 0.1846, 0.574, 0.2145, 0.5962, 0.1898, 0.5899, 0.2145, 0.5962, 0.2103, 0.6552, 0.2145, 0.5962, 0.1846, 0.574, 0.2137, 0.588, 0.2366, 0.07324, 0.2072, 0.004655, 0.2505, 0.007568, 0.2366, 0.07324, 0.2505, 0.007568, 0.2787, 0.05647, 0.5459, 0.05298, 0.559, 0.0458, 0.5852, 0.1125, 0.6031, 0.05913, 0.559, 0.0458, 0.5449, 0.0332, 0.6031, 0.05913, 0.6011, 0.03711, 0.6399, 0.03345, 0.2911, 0.7932, 0.2934, 0.7787, 0.3667, 0.8406, 0.2911, 0.7932, 0.3667, 0.8406, 0.3671, 0.8461, 0.2911, 0.7932, 0.3671, 0.8461, 0.3171, 0.8528, 0.3171, 0.8528, 0.3671, 0.8461, 0.3774, 0.8721, 0.3171, 0.8528, 0.3774, 0.8721, 0.3205, 0.8848, 0.3205, 0.8848, 0.3774, 0.8721, 0.3357, 0.8992, 0.3205, 0.8848, 0.3357, 0.8992, 0.2537, 0.8948, 0.3171, 0.8528, 0.3205, 0.8848, 0.2486, 0.8874, 0.2486, 0.8874, 0.3205, 0.8848, 0.2537, 0.8948, 0.2706, 0.8422, 0.2911, 0.7932, 0.3171, 0.8528, 0.2706, 0.8422, 0.3171, 0.8528, 0.2486, 0.8874, 0.2486, 0.8874, 0.2537, 0.8948, 0.197, 0.9111, 0.7698, 0.009766, 0.7905, 0.02319, 0.7576, 0.0249, 0.7698, 0.009766, 0.7576, 0.0249, 0.7412, 0.001221, 0.8407, 0.2074, 0.8937, 0.1895, 0.9058, 0.2703, 0.8937, 0.1895, 0.926, 0.2314, 0.9058, 0.2703, 0.8407, 0.2074, 0.9058, 0.2703, 0.845, 0.2725, 0.8407, 0.2074, 0.845, 0.2725, 0.8392, 0.2662, 0.8407, 0.2074, 0.8392, 0.2662, 0.8118, 0.1802, 0.8118, 0.1802, 0.8392, 0.2662, 0.7761, 0.2151, 0.005371, 0.7544, 0.005371, 0.7114, 0.02954, 0.7375, 0.9013, 0.06863, 0.8471, 0.1299, 0.8069, 0.1108, 0.8435, 0.05884, 0.9013, 0.06863, 0.8069, 0.1108, 0.8435, 0.05884, 0.8069, 0.1108, 0.792, 0.07428, 0.792, 0.07428, 0.8069, 0.1108, 0.7756, 0.08545, 0.0292, 0.08213, 0.06104, 0.09839, 0.05469, 0.1384, 0.3817, 0.1496, 0.384, 0.1189, 0.436, 0.1454, 0.3996, 0.08027, 0.4458, 0.08252, 0.4821, 0.1074, 0.384, 0.1189, 0.3996, 0.08027, 0.4821, 0.1074, 0.384, 0.1189, 0.4821, 0.1074, 0.436, 0.1454, 0.4404, 0.7896, 0.4765, 0.7356, 0.4912, 0.782, 0.4765, 0.7356, 0.4404, 0.7896, 0.417, 0.6878, 0.417, 0.6878, 0.4404, 0.7896, 0.3837, 0.7944, 0.4562, 0.6777, 0.4765, 0.7356, 0.417, 0.6878, 0.4562, 0.6777, 0.417, 0.6878, 0.4253, 0.6401, 0.417, 0.6878, 0.3762, 0.6884, 0.3675, 0.6518, 0.3762, 0.6884, 0.417, 0.6878, 0.3837, 0.7944, 0.3762, 0.6884, 0.3837, 0.7944, 0.3165, 0.7674, 0.3314, 0.6943, 0.3762, 0.6884, 0.3165, 0.7674, 0.3762, 0.6884, 0.3314, 0.6943, 0.3675, 0.6518, 0.3675, 0.6518, 0.3314, 0.6943, 0.3344, 0.6406, 0.3344, 0.6406, 0.3314, 0.6943, 0.2955, 0.6757, 0.2955, 0.6757, 0.3314, 0.6943, 0.3165, 0.7674, 0.2955, 0.6757, 0.3165, 0.7674, 0.2966, 0.7512, 0.8401, 0.05127, 0.7974, 0.06519, 0.824, 0.01025, 0.05884, 0.6782, 0.02197, 0.7188, 0.02441, 0.6824, 0.02197, 0.7188, 0.05884, 0.6782, 0.03833, 0.7314, 0.9026, 0.06323, 0.8696, 0.01807, 0.9026, 0.01514, 0.8696, 0.01807, 0.9026, 0.06323, 0.8713, 0.05737, 0.0376, 0.4546, 0.07245, 0.4495, 0.04565, 0.4915, 0.07245, 0.4495, 0.0376, 0.4546, 0.06689, 0.4238, 0.06689, 0.4238, 0.0376, 0.4546, 0.021, 0.4199, 0.4841, 0.09229, 0.4121, 0.04978, 0.4951, 0.06079, 0.3562, 0.002441, 0.4336, 0.002441, 0.3809, 0.02881, 0.04847, 0.175, 0.04617, 0.2021, 0.02637, 0.2319, 0.1897, 0.92, 0.1526, 0.9905, 0.1339, 0.9716, 0.1339, 0.9716, 0.1526, 0.9905, 0.1279, 0.9719, 0.1897, 0.92, 0.1339, 0.9716, 0.1464, 0.8734, 0.1339, 0.9716, 0.1279, 0.9719, 0.1146, 0.9292, 0.1146, 0.9292, 0.1279, 0.9719, 0.09351, 0.9707, 0.1339, 0.9716, 0.1146, 0.9292, 0.1464, 0.8734, 0.1464, 0.8734, 0.1146, 0.9292, 0.138, 0.8732, 0.08936, 0.8647, 0.138, 0.8732, 0.1146, 0.9292, 0.6817, 0.01463, 0.6907, 0.01709, 0.7134, 0.02124, 0.09863, 0.05469, 0.08569, 0.04297, 0.1328, 0.07201, 0.1328, 0.07201, 0.08569, 0.04297, 0.1353, 0.03442, 0.1328, 0.07201, 0.1353, 0.03442, 0.1613, 0.05908, 0.2375, 0.09522, 0.2183, 0.07007, 0.2671, 0.09937, 0.2183, 0.07007, 0.2375, 0.09522, 0.1924, 0.08897, 0.2183, 0.07007, 0.1924, 0.08897, 0.1893, 0.03908, 0.9544, 0.003917, 0.9469, 0.02855, 0.9131, 0.04028, 0.9544, 0.003917, 0.9131, 0.04028, 0.9109, 0.005615])
me_tripo_mesh_635f83fb_2a93_43d3_852a_447c6b410ac6.materials.append(mat_tripo_mat_635f83fb_2a93_43d3_852a_447c6b410ac6)
me_tripo_mesh_635f83fb_2a93_43d3_852a_447c6b410ac6.update()
me_tripo_mesh_635f83fb_2a93_43d3_852a_447c6b410ac6.normals_split_custom_set([tuple(v) for v in zip(*[iter([-0.7506, 0.121, 0.6495, -0.6309, 0.3235, 0.7052, -0.8734, 0.09729, 0.4772, -0.6713, 0.5529, 0.4936, -0.7135, 0.6577, 0.2418, -0.7817, 0.2695, 0.5625, 0.122, 0.7223, -0.6807, -0.1215, 0.5179, -0.8468, 0.02851, 0.7152, -0.6984, 0.9779, -0.02753, 0.2071, 0.9876, 0.1166, 0.1053, 0.9044, 0.2479, 0.3473, -0.3249, 0.7332, -0.5973, -0.3471, 0.4996, -0.7937, -0.4823, 0.714, -0.5074, 0.8418, 0.482, 0.2428, 0.9607, 0.245, -0.1307, 0.8852, 0.4571, 0.08693, 0.9741, 0.1963, 0.1122, 0.945, 0.2646, 0.1923, 0.9716, 0.0457, 0.232, 0.6053, 0.6445, -0.4672, 0.652, 0.6927, -0.3084, 0.7973, 0.506, -0.3291, -0.731, 0.6722, 0.1177, -0.723, 0.6008, 0.341, -0.5665, 0.7918, 0.2283, 0.8166, -0.543, 0.196, 0.8266, -0.5552, 0.09192, 0.8736, -0.4246, 0.2379, 0.8265, -0.5338, 0.1785, 0.8791, -0.4233, 0.2191, 0.8333, -0.484, 0.2671, -0.2244, -0.4207, 0.879, -0.209, -0.5679, 0.7961, -0.053, -0.5037, 0.8622, -0.2196, -0.4373, 0.8721, -0.1676, -0.5163, 0.8399, 0.3388, 0.1286, 0.932, 0.819, -0.5135, 0.256, 0.8765, -0.4562, 0.154, 0.8496, -0.4389, 0.2923, -0.1528, -0.5465, 0.8234, 0.5875, -0.2936, 0.7541, -0.1276, -0.4687, 0.8741, 0.8209, -0.5469, 0.1641, 0.8343, -0.4885, 0.2554, 0.7962, -0.5226, 0.3047, 0.04307, -0.3138, 0.9485, 0.435, -0.7493, 0.4994, 0.5069, 0.05071, 0.8605, 0.797, -0.2824, 0.5339, 0.8351, -0.2028, 0.5113, 0.6598, 0.1679, 0.7324, 0.337, -0.6971, 0.6328, 0.3275, -0.8285, 0.4542, 0.3843, -0.6357, 0.6695, 0.3106, -0.6839, 0.6601, 0.3432, -0.6221, 0.7037, 0.2825, -0.6104, 0.74, -0.07624, -0.6621, 0.7455, -0.1709, -0.7898, 0.589, 0.09076, -0.572, 0.8152, 0.1841, 0.8012, -0.5694, -0.6049, 0.4807, -0.6348, -0.2901, 0.7482, -0.5968, 0.7144, -0.4885, 0.5009, 0.6213, -0.7332, -0.2763, 0.8334, -0.5525, 0.01086, 0.09766, -0.4699, 0.8773, -0.1309, -0.738, 0.6619, 0.4693, -0.6374, 0.6111, 0.5385, -0.8426, -0.001021, 0.8762, -0.4807, 0.03565, 0.9354, -0.2513, 0.2487, 0.1512, -0.4318, 0.8892, -0.06585, -0.78, 0.6223, 0.4668, -0.1591, 0.8699, 0.7967, -0.4716, 0.378, 0.8278, -0.556, 0.07515, 0.8488, -0.527, 0.04226, 0.2082, -0.4998, 0.8407, 0.1833, -0.5417, 0.8204, 0.5743, -0.4216, 0.7017, 0.2911, -0.2713, 0.9174, 0.5592, -0.522, 0.6441, 0.3937, -0.1636, 0.9046, 0.7763, -0.4749, 0.4145, 0.9316, -0.3072, 0.1943, 0.942, -0.07458, 0.3273, -0.006895, 0.6708, -0.7416, -0.02856, 0.8436, -0.5362, 0.001804, 0.8429, -0.5381, 0.3145, 0.7623, -0.5656, 0.2875, 0.7081, -0.6449, 0.2521, 0.7598, -0.5993, -0.7951, 0.4292, -0.4285, -0.7823, 0.5622, -0.2684, -0.7349, 0.6213, -0.272, 0.02613, 0.6399, -0.768, -0.2016, 0.4419, -0.8741, -0.0797, 0.6313, -0.7714, 0.4202, 0.5231, -0.7415, 0.3503, 0.5052, -0.7887, 0.39, 0.5852, -0.7109, -0.7144, 0.4786, -0.5104, -0.7182, 0.5498, -0.4265, -0.6786, 0.5403, -0.4976, 0.5684, 0.5113, -0.6446, -0.1225, 0.4917, -0.8621, -0.175, 0.5902, -0.7881, -0.09876, -0.3888, -0.916, -0.221, 0.3182, -0.9219, 0.09147, 0.7549, -0.6494, 0.1804, 0.7088, -0.682, -0.3656, 0.4881, -0.7925, -0.3795, 0.5175, -0.7669, -0.7037, 0.4724, -0.5307, -0.7664, 0.4524, -0.4559, -0.7115, 0.5071, -0.4865, 0.3963, 0.1976, -0.8966, 0.01204, 0.0423, -0.999, 0.4201, 0.3866, -0.821, 0.549, 0.1517, -0.822, 0.4668, 0.3084, -0.8288, 0.7325, 0.4868, -0.4759, -0.7095, 0.3501, -0.6116, -0.5737, 0.7517, -0.3255, -0.6572, 0.4327, -0.6172, -0.04488, 0.6553, -0.754, -0.5733, 0.2299, -0.7864, -0.4395, 0.6643, -0.6046, -0.8061, 0.3368, 0.4866, -0.8678, -0.1315, 0.4791, -0.6457, 0.3154, 0.6955, -0.4575, 0.5402, -0.7063, -0.5551, 0.003286, -0.8318, -0.568, 0.402, -0.7182, -0.8682, 0.1101, -0.4839, -0.6609, 0.6555, -0.3654, -0.7565, 0.397, -0.5197, -0.9072, 0.2007, -0.3698, -0.7406, 0.6627, -0.1113, -0.6525, 0.6358, -0.4123, -0.7981, 0.5741, 0.1828, -0.668, 0.6863, -0.2877, -0.6788, 0.6718, -0.2967, -0.3742, 0.6693, -0.6418, -0.3605, 0.6736, -0.6452, -0.08695, 0.3769, -0.9222, -0.3914, 0.9059, 0.1617, -0.5562, 0.7743, -0.3019, -0.7559, 0.465, -0.4609, -0.7913, 0.4648, 0.3973, -0.8081, 0.5541, 0.2, -0.8809, 0.381, 0.2808, -0.1307, -0.3971, 0.9084, 0.04948, -0.3541, 0.9339, -0.1242, -0.3272, 0.9367, 0.4814, -0.4385, 0.7589, 0.5397, -0.3631, 0.7595, 0.4355, -0.3185, 0.8419, -0.1769, -0.3583, 0.9167, -0.08688, -0.5089, 0.8564, -0.0291, -0.2569, 0.966, -0.9696, 0.207, 0.1301, -0.9962, -0.07978, -0.0348, -0.9933, -0.03132, 0.1114, -0.9434, 0.2954, -0.151, -0.981, 0.04358, -0.1892, -0.9729, 0.1998, 0.1162, 0.1492, 0.6077, -0.78, 0.04397, 0.3176, -0.9472, 0.01571, 0.3995, -0.9166, -0.02753, 0.3316, -0.943, -0.02123, 0.3574, -0.9337, 0.06426, 0.327, -0.9428, -0.1098, 0.6053, -0.7884, -0.003732, 0.6449, -0.7642, -0.04444, 0.5467, -0.8362, 0.4173, -0.3508, 0.8383, 0.5117, -0.3756, 0.7727, 0.485, -0.329, 0.8103, 0.9485, 0.2993, 0.1039, 0.9479, 0.08709, 0.3064, 0.9957, 0.09191, 0.006549, -0.2955, 0.4569, -0.839, -0.3263, 0.737, -0.5919, -0.2001, 0.6206, -0.7582, -0.3195, 0.3525, -0.8796, -0.5507, 0.3514, -0.7571, -0.3403, 0.363, -0.8674, 0.8712, -0.2191, -0.4393, 0.8905, -0.03726, -0.4535, 0.9274, 0.1333, -0.3495, 0.9709, -0.1454, -0.1903, 0.9423, -0.1176, -0.3134, 0.964, 0.06804, -0.2569, -0.5215, 0.2272, -0.8225, -0.3687, 0.5278, -0.7652, -0.3708, 0.4094, -0.8336, -0.6932, 0.3769, 0.6144, -0.8789, -0.005489, 0.477, -0.7953, -0.06151, 0.6031, -0.5543, 0.4027, -0.7284, -0.4177, 0.3668, -0.8313, -0.5578, 0.3898, -0.7328, -0.7378, 0.418, -0.5301, -0.7418, 0.4047, -0.5347, -0.7786, 0.5688, -0.265, 0.9035, 0.04788, -0.4259, 0.8132, -0.4691, -0.3444, 0.7531, -0.3886, -0.5308, -0.03356, 0.2368, -0.971, 0.2789, 0.5631, -0.7779, 0.105, 0.01696, -0.9943, 0.8878, -0.1703, 0.4275, 0.7485, -0.3578, 0.5583, 0.8325, -0.4443, 0.331, 0.7707, -0.2792, 0.5728, 0.8163, -0.4549, 0.356, 0.8367, -0.4065, 0.367, 0.4068, -0.3716, 0.8345, 0.3696, -0.4101, 0.8338, 0.521, -0.3297, 0.7873, -0.8653, -0.2567, 0.4305, -0.5956, -0.6109, 0.5216, -0.5847, -0.5717, 0.5756, -0.8538, -0.4943, 0.1636, -0.5813, -0.6805, 0.4461, -0.6175, -0.64, 0.4574, -0.4836, -0.6669, 0.5668, -0.5431, -0.6904, 0.4779, -0.3569, -0.7698, 0.5292, -0.7539, -0.6561, -0.03249, -0.6039, -0.794, -0.07002, -0.8435, -0.4983, 0.2006, -0.767, -0.6331, -0.1046, -0.7743, -0.5774, 0.2591, -0.7898, -0.6101, -0.06276, -0.8739, -0.4675, 0.1332, -0.6744, -0.6863, 0.2722, -0.9288, -0.2618, 0.2622, -0.2866, 0.2905, -0.913, -0.3576, -0.06542, -0.9316, -0.5138, 0.2079, -0.8323, -0.9006, -0.1698, 0.4001, -0.828, -0.5545, 0.08354, -0.8301, -0.3488, 0.435, 0.9182, 0.396, 0.004802, 0.9815, 0.06601, -0.1795, 0.8177, 0.5752, -0.02161, 0.3057, -0.3501, 0.8854, 0.3505, -0.02586, 0.9362, 0.07908, 0.1625, 0.9835, -0.2868, -0.3629, 0.8866, -0.1119, -0.3849, 0.9161, -0.2643, 0.1616, 0.9508, 0.5487, -0.3021, 0.7796, 0.7784, -0.2392, 0.5805, 0.1835, 0.4165, 0.8904, 0.1939, 0.5395, 0.8193, 0.2534, 0.2954, 0.9212, 0.3888, 0.4267, 0.8165, 0.5187, 0.799, -0.3041, 0.2159, 0.9294, -0.2995, 0.267, 0.9634, 0.02296, -0.4049, 0.2661, -0.8748, -0.5249, 0.07733, -0.8476, -0.6344, 0.5391, -0.554, 0.8087, 0.5658, -0.1608, 0.6308, 0.7573, -0.169, 0.6429, 0.76, -0.09485, 0.6461, 0.6438, -0.4101, 0.6008, 0.7746, -0.1974, 0.7256, 0.6859, 0.0559, 0.7052, 0.709, -0.003713, 0.7507, 0.6572, -0.06817, 0.5506, 0.7263, -0.4114, 0.7888, 0.512, -0.3402, 0.5798, 0.7599, -0.294, 0.7538, 0.657, -0.01355, 0.8089, 0.3082, -0.5007, 0.6379, 0.6016, -0.4808, 0.662, 0.6012, -0.4476, 0.1205, -0.5012, 0.8569, 0.5521, -0.6502, 0.5219, 0.1389, -0.4323, 0.891, 0.002971, -0.4984, 0.8669, 0.06969, -0.9076, 0.4139, 0.1261, -0.3554, 0.9262, 0.7609, -0.4857, 0.4303, 0.7763, -0.4425, 0.449, 0.3784, -0.5804, 0.7211, 0.3463, -0.7338, 0.5844, 0.6763, -0.346, 0.6503, 0.5445, -0.354, 0.7604, 0.4526, -0.8913, 0.02529, 0.6839, -0.7029, -0.1954, 0.8453, -0.5198, -0.1238, 0.6021, -0.7448, 0.2879, 0.6877, -0.6839, 0.2435, 0.765, -0.5565, 0.3241, 0.4628, -0.6365, 0.617, 0.4278, -0.7517, 0.502, 0.5164, -0.7037, 0.4881, 0.0489, -0.4547, 0.8893, -0.01996, -0.5342, 0.8451, 0.2373, -0.5061, 0.8292, 0.1477, 0.3299, -0.9324, -0.3643, 0.5324, -0.7641, -0.103, 0.9826, -0.1542, -0.4773, -0.02401, -0.8784, -0.5716, 0.82, 0.03039, -0.3415, 0.5119, -0.7882, -0.506, 0.5844, -0.6344, -0.7449, 0.6309, -0.2173, 0.07071, 0.9627, -0.2613, 0.3515, 0.4895, -0.798, -0.7136, 0.1308, -0.6882, -0.4207, 0.5709, -0.705, -0.7702, -0.1622, -0.6168, -0.8301, -0.5563, 0.0391, -0.8742, 0.05718, -0.4821, 0.9465, 0.3128, 0.07961, 0.9524, 0.2814, -0.117, 0.54, 0.8369, 0.08949, 0.9551, 0.291, 0.0558, 0.6802, 0.5175, -0.5191, 0.2498, 0.9106, 0.3292, 0.8145, 0.3019, -0.4954, -0.04469, 0.7077, -0.7051, 0.7482, 0.6602, -0.06627, 0.8539, 0.2805, -0.4384, 0.528, 0.7231, -0.4453, 0.9229, 0.3223, -0.2108, 0.3035, -0.515, 0.8017, 0.5687, -0.4547, 0.6855, 0.3109, -0.3882, 0.8675, 0.4135, -0.2947, 0.8615, 0.4496, -0.5682, 0.6892, 0.7349, -0.2083, 0.6454, 0.6779, -0.6063, 0.4157, 0.8366, -0.4072, 0.3666, 0.715, -0.4461, 0.5383, 0.5924, -0.4683, -0.6555, 0.7813, -0.0564, -0.6216, 0.7664, -0.3802, -0.5177, -0.0005024, -0.006126, -1.0, 0.3154, 0.2327, -0.92, 0.1145, -0.2174, -0.9694, -0.5283, -0.2132, -0.8218, -0.4692, 0.1374, -0.8723, -0.138, 0.2212, -0.9654, -0.878, 0.138, -0.4583, -0.7085, 0.553, -0.4385, -0.7308, 0.4065, -0.5483, -0.8519, 0.3255, -0.4103, -0.489, 0.714, -0.5011, -0.7379, 0.3791, -0.5583, -0.5745, 0.3385, -0.7452, -0.5378, 0.6829, -0.4943, -0.3252, 0.2365, -0.9156, -0.5606, 0.3973, -0.7266, -0.3517, 0.6362, -0.6867, -0.5675, 0.2349, -0.7892, -0.6906, -0.0854, -0.7182, -0.8626, 0.4354, -0.2576, -0.679, 0.5533, -0.4825, -0.7323, -0.5419, -0.4124, -0.6721, -0.7398, 0.03024, -0.8937, -0.106, 0.436, -0.9642, -0.0514, 0.2602, -0.8172, -0.5507, -0.1701, -0.7143, -0.549, 0.434, -0.959, -0.2391, -0.1521, -0.6744, -0.6777, 0.293, -0.6885, -0.3237, 0.649, 0.07923, 0.268, -0.9601, 0.5466, 0.07987, -0.8336, 0.4752, -0.3389, -0.812, -0.8285, -0.3241, 0.4567, -0.9308, -0.3323, -0.1522, -0.717, -0.5927, 0.3669, -0.9858, -0.1261, 0.1106, -0.8522, -0.5231, 0.009573, -0.7506, -0.5114, 0.4185, -0.6037, 0.1281, -0.7868, -0.3365, -0.3254, -0.8837, -0.4946, -0.1484, -0.8564, -0.6292, 0.1118, -0.7691, -0.557, -0.1833, -0.81, -0.5755, -0.3724, -0.7281, 0.6726, 0.6439, -0.3647, 0.7844, 0.4589, -0.4173, 0.7601, 0.4708, -0.4478, 0.821, 0.5688, -0.04979, 0.8814, 0.4665, 0.07502, 0.9096, 0.413, 0.04614, 0.7564, 0.5184, -0.399, 0.7789, 0.4968, -0.3828, 0.7769, 0.4676, -0.4217, -0.8113, -0.4252, 0.4013, -0.9063, -0.4197, 0.04958, -0.8224, -0.5401, 0.1788, 0.008187, -0.01714, 0.9998, 0.08987, -0.04345, 0.995, 0.08544, 0.00301, 0.9963, 0.7753, 0.05517, 0.6291, 0.7643, -0.04386, 0.6433, 0.772, -0.1041, 0.627, 0.7844, 0.2115, 0.5831, 0.7332, 0.2026, 0.6492, 0.7517, 0.1787, 0.6348, 0.09686, 0.2515, 0.963, 0.1129, 0.16, 0.9806, 0.1339, 0.1858, 0.9734, 0.8204, 0.2569, 0.5108, 0.8034, 0.2658, 0.5329, 0.8044, 0.2479, 0.5399, 0.1034, 0.2132, 0.9715, 0.08252, 0.1722, 0.9816, 0.109, 0.1647, 0.9803, -0.5204, 0.2291, 0.8226, -0.5341, 0.1792, 0.8262, -0.5166, 0.2061, 0.831, 0.6313, 0.5914, 0.5017, 0.6294, 0.5806, 0.5165, 0.6943, 0.4881, 0.5288, 0.853, 0.5169, -0.07239, 0.7982, 0.6, -0.05326, 0.7946, 0.6068, -0.0218, 0.5914, 0.2566, -0.7645, 0.533, 0.284, -0.797, 0.5336, 0.3877, -0.7517, 0.1143, 0.5893, 0.7998, 0.1627, 0.4997, 0.8508, 0.1659, 0.5923, 0.7885, 0.6236, 0.5894, -0.5135, 0.6247, 0.6583, -0.42, 0.6541, 0.6356, -0.4101, 0.5243, 0.4902, -0.6963, 0.4964, 0.5236, -0.6923, 0.5299, 0.5441, -0.6506, -0.1695, 0.503, -0.8475, -0.0725, 0.5386, -0.8394, -0.1245, 0.4683, -0.8747, -0.3309, 0.5562, -0.7624, -0.2918, 0.6216, -0.727, -0.2015, 0.4626, -0.8634, -0.7305, 0.316, -0.6054, -0.7556, 0.4488, -0.4771, -0.6928, 0.4902, -0.5289, 0.07796, 0.8963, -0.4366, 0.2577, 0.8645, -0.4315, -0.01144, 0.872, -0.4894, -0.8269, 0.3068, -0.4712, -0.7678, 0.4838, -0.4199, -0.7403, 0.4756, -0.475, -0.3021, 0.7797, 0.5485, -0.2035, 0.7232, 0.66, -0.1902, 0.8476, 0.4954, -0.05202, 0.56, 0.8269, 0.0239, 0.6225, 0.7823, -0.007115, 0.6602, 0.7511, -0.9339, 0.3522, 0.06106, -0.8358, 0.5479, 0.03441, -0.8648, 0.502, -0.007902, -0.8819, 0.3826, 0.2755, -0.84, 0.4514, 0.3011, -0.8635, 0.421, 0.2777, -0.6474, 0.3448, 0.6797, -0.6408, 0.3844, 0.6645, -0.6615, 0.3895, 0.6408, -0.1264, -0.5733, 0.8095, 0.04141, -0.6281, 0.777, -0.1063, -0.5169, 0.8494, 0.5432, -0.2675, -0.7959, 0.5737, -0.0479, -0.8176, 0.8815, 0.2324, -0.4109, -0.0734, -0.5957, 0.7998, -0.02991, -0.5488, 0.8354, -0.2921, -0.5557, 0.7784, 0.2456, -0.7229, 0.6458, 0.3657, -0.6692, 0.6468, 0.4114, -0.5611, 0.7183, 0.6357, -0.4275, 0.6427, 0.6686, -0.5225, 0.5291, 0.7164, -0.2938, 0.6328, 0.9525, -0.1453, -0.2678, 0.5265, -0.2422, -0.8149, 0.6706, -0.07214, -0.7383, 0.2009, -0.6773, 0.7077, 0.295, -0.04841, 0.9543, 0.1931, -0.1583, 0.9683, 0.6568, 0.1827, 0.7316, 0.1822, -0.08301, 0.9797, 0.1878, -0.2157, 0.9582, 0.5598, -0.178, 0.8093, 0.708, 0.02574, 0.7058, 0.6417, -0.004973, 0.7669, 0.645, -0.6762, -0.356, 0.6271, -0.6586, -0.4159, 0.7258, -0.5133, -0.458, 0.7681, -0.5719, -0.2881, 0.6315, -0.6967, -0.3403, 0.6094, -0.6507, -0.453, 0.9168, -0.03221, -0.398, 0.8066, -0.1559, -0.5702, 0.837, -0.001948, -0.5473, 0.7174, -0.01572, 0.6964, 0.6323, -0.1032, 0.7678, 0.8572, -0.05908, 0.5116, -0.08248, -0.03312, 0.996, -0.07393, -0.08185, 0.9939, -0.0717, -0.05283, 0.996, -0.5174, -0.01935, 0.8555, -0.5333, -0.03692, 0.8451, -0.48, -0.02253, 0.877, -0.6906, -0.1054, 0.7155, -0.6744, -0.143, 0.7244, -0.6785, -0.07992, 0.7302, -0.9394, -0.06909, 0.3357, -0.9325, -0.1367, 0.3344, -0.9338, -0.0851, 0.3475, -0.9671, -0.2432, 0.07517, -0.9581, -0.2668, 0.1047, -0.9626, -0.2348, 0.1351, -0.8828, -0.2036, -0.4234, -0.871, -0.2574, -0.4185, -0.8844, -0.2629, -0.3857, -0.1236, -0.2752, 0.9534, -0.09162, -0.2778, 0.9562, -0.1084, -0.2331, 0.9664, 0.1352, -0.014, 0.9907, 0.03686, -0.07047, 0.9968, 0.09902, -0.1028, 0.9898, 0.2903, -0.2871, 0.9129, 0.3277, -0.2194, 0.919, 0.2934, -0.1665, 0.9414, 0.7628, -0.2354, 0.6023, 0.7242, -0.1575, 0.6714, 0.7065, -0.1989, 0.6792, 0.11, -0.3352, 0.9357, 0.1444, -0.3449, 0.9275, 0.1571, -0.2774, 0.9478, 0.7537, -0.006112, 0.6572, 0.7553, -0.03343, 0.6546, 0.7962, 0.04314, 0.6035, 0.9983, -0.03044, -0.05061, 0.9986, -0.007624, -0.05275, 0.9992, -0.0212, -0.03276, 0.7495, -0.2099, 0.6278, 0.7415, -0.2486, 0.6232, 0.7719, -0.2094, 0.6002, 0.9655, -0.2401, -0.101, 0.9693, -0.2133, -0.1219, 0.9771, -0.2011, -0.06982, 0.9663, -0.1916, -0.1721, 0.9767, -0.1462, -0.1572, 0.9682, -0.1947, -0.1573, 0.6716, -0.1606, -0.7233, 0.6754, -0.1177, -0.728, 0.6977, -0.1506, -0.7004, 0.5615, -0.2283, -0.7953, 0.5264, -0.2036, -0.8255, 0.5823, -0.1949, -0.7893, -0.0414, 0.4198, -0.9066, 0.2852, 0.4343, -0.8544, 0.009709, 0.4033, -0.915, -0.3602, 0.4585, -0.8124, -0.373, 0.408, -0.8333, -0.4587, 0.4752, -0.7509, -0.2995, 0.6764, -0.6729, -0.4731, 0.6225, -0.6235, -0.4455, 0.8886, -0.1089, -0.5879, 0.5259, 0.6146, -0.2989, 0.7308, 0.6137, -0.1834, 0.9493, 0.2553, -0.7973, 0.3366, -0.5011, -0.1781, 0.8246, -0.537, -0.3155, 0.6511, -0.6903, 0.5947, -0.7767, 0.2075, 0.8106, -0.3445, 0.4736, 0.4593, -0.3671, 0.8089, 0.8439, 0.01422, -0.5363, 0.8422, 0.539, -0.01477, 0.4601, 0.4078, 0.7887, -0.006557, 0.0799, 0.9968, -0.8733, 0.149, 0.4638, -0.8432, 0.06486, 0.5337, -0.3197, 0.515, -0.7954, -0.9643, 0.02297, -0.2638, -0.9533, 0.1577, -0.2576, 0.1952, -0.5335, -0.823, 0.7875, 0.2668, -0.5555, 0.9879, -0.08625, -0.1286, -0.7805, 0.04546, -0.6236, -0.8277, -0.2948, -0.4775, -0.9631, 0.2441, -0.113, -0.8223, -0.4121, -0.3923, -0.6742, -0.704, -0.2231, -0.9246, -0.2603, -0.2781, -0.1607, 0.8776, -0.4517, 0.03327, 0.3577, -0.9333, -0.2233, 0.7165, -0.6609, 0.04276, 0.8158, -0.5767, 0.2745, 0.4777, -0.8346, 0.04702, 0.6131, -0.7886, 0.3988, -0.3937, 0.8282, 0.541, -0.6359, 0.5504, 0.4259, -0.3437, 0.8369, 0.08455, -0.499, 0.8624, 0.1821, -0.8066, 0.5624, 0.2397, -0.3819, 0.8926, -0.7183, 0.4297, -0.5471, -0.5448, -0.001128, -0.8386, -0.934, -0.04904, -0.3539, -0.2594, 0.3101, -0.9146, -0.7544, 0.09001, -0.6502, -0.5322, 0.51, -0.6758, 0.2195, 0.0005826, -0.9756, -0.05775, -0.4133, -0.9088, -0.08457, 0.203, -0.9755, -0.5398, 0.2204, 0.8124, -0.5647, 0.1942, 0.8021, -0.5502, 0.1771, 0.816, -0.964, 0.1573, 0.2145, -0.9555, 0.1493, 0.2543, -0.9476, 0.1587, 0.2773, -0.9544, 0.194, 0.2268, -0.9615, 0.1709, 0.2153, -0.9541, 0.151, 0.2587, -0.8492, 0.1878, -0.4936, -0.8568, 0.1188, -0.5017, -0.866, 0.1516, -0.4764, -0.7813, 0.1356, -0.6093, -0.7977, 0.0944, -0.5957, -0.7936, 0.1219, -0.5961, -0.6689, 0.1244, -0.7329, -0.6697, 0.09714, -0.7362, -0.6997, 0.0958, -0.708, -0.5917, 0.2021, -0.7804, -0.5672, 0.1524, -0.8094, -0.5989, 0.08904, -0.7959, -0.09295, 0.2068, -0.974, -0.08992, 0.0921, -0.9917, -0.1237, 0.1799, -0.9759, -0.04714, 0.204, -0.9778, 0.03085, 0.1693, -0.9851, -0.06997, 0.1304, -0.989, -0.0161, 0.2028, -0.9791, -0.01224, 0.1218, -0.9925, -0.1217, 0.1436, -0.9821, 0.6754, 0.2294, -0.7009, 0.717, 0.297, -0.6306, 0.6742, 0.2067, -0.709, 0.7386, -0.0121, -0.6741, 0.6675, 0.03309, -0.7439, 0.6678, 0.04386, -0.7431, 0.9947, 0.03865, -0.09496, 0.9946, 0.02681, -0.1003, 0.993, 0.02941, -0.1143, 0.9682, 0.2455, -0.04853, 0.9715, 0.2338, -0.03898, 0.9763, 0.2125, -0.04163, 0.9601, 0.2766, 0.04162, 0.9678, 0.2454, 0.05584, 0.9667, 0.2527, 0.04105, 0.3767, -0.4819, 0.7911, 0.3106, -0.4967, 0.8104, 0.3378, -0.5467, 0.7661, 0.1733, -0.7885, 0.5901, 0.2532, -0.7793, 0.5732, 0.2163, -0.7442, 0.632, 0.7202, -0.3777, 0.5819, 0.7033, -0.3246, 0.6325, 0.6814, -0.3645, 0.6346, 0.4849, -0.8551, -0.1835, 0.5428, -0.8284, -0.1383, 0.4893, -0.8666, -0.09791, 0.832, -0.5276, -0.1715, 0.8661, -0.4686, -0.1738, 0.8451, -0.519, -0.1281, 0.8409, -0.5256, -0.1289, 0.863, -0.4707, -0.1835, 0.8784, -0.4616, -0.1236, -0.4964, -0.8418, 0.2119, -0.3331, -0.939, -0.08512, -0.4507, -0.7978, 0.4005, -0.8918, -0.4379, 0.1137, -0.8582, -0.4429, -0.2596, -0.4644, -0.7596, 0.4553, -0.4312, -0.3443, 0.834, -0.4881, -0.3091, 0.8162, -0.4548, -0.3451, 0.821, -0.6316, -0.5747, 0.5204, -0.5926, -0.5886, 0.5499, -0.5948, -0.5337, 0.6011, -0.892, -0.4097, 0.1911, -0.8655, -0.4753, 0.1579, -0.8478, -0.4933, 0.1949, -0.6886, -0.4395, -0.5767, -0.6524, -0.4705, -0.5942, -0.6616, -0.5212, -0.5392, -0.3797, -0.8202, 0.4278, -0.3383, -0.8037, 0.4894, -0.429, -0.7703, 0.4718, -0.6546, -0.4531, -0.6051, -0.6403, -0.5213, -0.5641, -0.6802, -0.4852, -0.5494, -0.2963, -0.8393, -0.4558, -0.3471, -0.845, -0.4069, -0.3636, -0.8084, -0.4629, 0.207, -0.7958, -0.569, 0.198, -0.8283, -0.5241, 0.1355, -0.8388, -0.5273, 0.2341, -0.5523, -0.8001, 0.2936, -0.5583, -0.776, 0.2545, -0.5895, -0.7666, -0.05615, 0.09804, 0.9936, -0.05616, 0.023, 0.9982, 0.05186, 0.07745, 0.9956, -0.05833, 0.1794, 0.9821, -0.1197, 0.05399, 0.9913, -0.004278, 0.08283, 0.9966, -0.8703, 0.1634, 0.4647, -0.8738, -0.005151, 0.4863, -0.8367, 0.08068, 0.5416, -0.753, 0.106, 0.6494, -0.78, -0.02659, 0.6252, -0.7512, 0.001071, 0.6601, 0.1689, -0.4139, 0.8945, 0.05659, -0.4533, 0.8895, 0.1646, -0.6126, 0.773, 0.8288, 0.0261, 0.559, 0.8378, 0.0887, 0.5387, 0.7999, 0.1514, 0.5807, 0.9192, 0.04891, 0.3907, 0.8994, 0.1798, 0.3984, 0.8135, -0.1337, 0.566, 0.8371, -0.2573, -0.4828, 0.8269, 0.06157, -0.5589, 0.8797, 0.1448, -0.4529, 0.7913, 0.02757, -0.6108, 0.9293, 0.1381, -0.3425, 0.9428, -0.08206, -0.323, 0.09955, 0.04272, -0.9941, 0.2476, 0.1147, -0.962, 0.1936, -0.09684, -0.9763, 0.07124, -0.0135, -0.9974, 0.1813, 0.1284, -0.975, 0.2409, -0.05462, -0.969, -0.07982, -0.188, 0.9789, -0.09633, -0.2483, 0.9639, -0.04003, -0.3379, 0.9403, 0.8177, -0.3809, 0.4317, 0.8386, -0.3053, 0.4511, 0.7728, -0.3907, 0.5001, -0.846, -0.2728, 0.4581, -0.8657, -0.3362, 0.3709, -0.7856, -0.3815, 0.4871, -0.836, 0.004178, -0.5488, -0.8829, -0.05384, -0.4664, -0.8486, 0.09389, -0.5207, -0.8445, 0.09108, -0.5277, -0.8633, -0.07201, -0.4996, -0.909, 0.0571, -0.4128, -0.7075, -0.4995, -0.5, -0.7408, -0.5618, -0.3682, -0.7663, -0.4352, -0.4726, 0.2172, -0.4589, -0.8615, 0.3112, -0.5236, -0.7931, 0.1546, -0.5954, -0.7884, 0.8093, -0.3989, -0.4312, 0.8241, -0.4702, -0.3159, 0.7405, -0.5172, -0.429, -0.3228, 0.647, 0.6909, -0.03062, -0.229, 0.9729, 0.02093, -0.01114, 0.9997, -0.2101, 0.07143, 0.9751, -0.2715, -0.1984, 0.9418, -0.1814, -0.01136, 0.9833, -0.6921, -0.2549, 0.6753, 0.009168, -0.04089, 0.9991, -0.05198, 0.05475, 0.9971, -0.9076, 0.05675, 0.4161, -0.9068, -0.04179, 0.4195, -0.8767, 0.09851, 0.4709, -0.8211, 0.08415, -0.5645, -0.8417, -0.1495, -0.5189, -0.7891, 0.5147, 0.3352, 0.01951, -0.4591, -0.8882, 0.8795, -0.1832, -0.4393, 0.7837, -0.6201, -0.03576, 0.3163, 0.8671, -0.3848, 0.5436, 0.7357, 0.404, 0.7441, -0.04744, 0.6664, -0.7711, -0.5427, -0.333, -0.665, -0.6863, -0.2946, -0.8543, -0.5112, -0.09428, 0.5217, 0.5469, 0.6547, -0.3951, 0.02962, 0.9182, 0.5667, 0.4082, 0.7157, -0.7532, -0.6514, -0.0913, -0.8845, -0.4319, -0.1767, -0.3623, -0.8866, -0.2877, -0.7951, -0.5905, -0.1383, -0.5728, -0.5634, -0.5954, -0.5787, -0.8051, -0.13, -0.3225, -0.8267, -0.461, -0.8413, -0.3425, -0.4183, -0.7015, -0.4792, -0.5276, 0.7852, 0.03967, 0.618, 0.5498, 0.3735, 0.7471, -0.4982, 0.5602, 0.6617, -0.4236, -0.3529, 0.8343, -0.8233, 0.1104, 0.5567, -0.5949, -0.5123, 0.6194, 0.3997, 0.8484, 0.3472, -0.3979, 0.8011, 0.4471, 0.7269, 0.3045, 0.6155, 0.7909, 0.5581, 0.2511, -0.2486, 0.9627, 0.1068, 0.6348, 0.5646, 0.5275, -0.2777, 0.2505, 0.9274, 0.05534, -0.2707, 0.9611, 0.1205, -0.03464, 0.9921, -0.3239, 0.183, 0.9282, 0.147, -0.05367, 0.9877, 0.07147, 0.02728, 0.9971, -0.8107, -0.4818, -0.3326, -0.8334, -0.4851, -0.2646, -0.8447, -0.4606, -0.2728, -0.7323, -0.6558, 0.1833, -0.7519, -0.6571, 0.05362, -0.6765, -0.7335, 0.066, -0.8261, -0.5239, -0.2074, -0.7193, -0.6542, -0.2336, -0.7671, -0.6158, -0.1798, -0.7697, -0.04046, -0.6371, -0.8854, 0.02351, -0.4642, -0.824, 0.16, -0.5436, -0.6574, -0.6004, -0.4554, -0.649, -0.6761, -0.3488, -0.7373, -0.5693, -0.3638, -0.6022, -0.4707, -0.6448, -0.4786, -0.4556, -0.7506, -0.4876, -0.4719, -0.7346, -0.4298, -0.5682, -0.7017, -0.4633, -0.6522, -0.6, -0.4497, -0.4555, -0.7683, -0.5885, -0.3249, -0.7404, -0.4699, -0.4083, -0.7826, -0.4765, -0.533, -0.6992, 0.8926, 0.2896, -0.3456, 0.9669, 0.02598, -0.2539, 0.8064, 0.2676, -0.5274, 0.0121, -0.5529, -0.8332, 0.2914, -0.5293, -0.7969, 0.1462, -0.5932, -0.7917, 0.3378, -0.5208, -0.784, 0.3973, -0.6118, -0.684, 0.2225, -0.6351, -0.7397, -0.1213, -0.04149, 0.9918, -0.05147, -0.08892, 0.9947, -0.04994, 0.08709, 0.9949, -0.9564, 0.03091, 0.2905, -0.9184, -0.0761, 0.3882, -0.9084, -0.02185, 0.4175, -0.8828, -0.01327, 0.4695, -0.8962, -0.07631, 0.4371, -0.8484, -0.1293, 0.5132, -0.1479, -0.09214, 0.9847, -0.05808, 0.06919, 0.9959, -0.1617, 0.0332, 0.9863, -0.8858, 0.01631, -0.4637, -0.8348, -0.05611, -0.5477, -0.9227, -0.2186, -0.3175, -0.8672, 0.01481, -0.4977, -0.8277, -0.2654, -0.4945, -0.8904, -0.04115, -0.4532, -0.8147, 0.06171, -0.5765, -0.6386, 0.05984, -0.7672, -0.5277, -0.8442, -0.09373, -0.01278, 0.08644, -0.9962, 0.0879, -0.8568, -0.5081, -0.03084, 0.0276, -0.9991, 0.8999, -0.07868, 0.4289, 0.9021, 0.05011, 0.4286, 0.8945, 0.005356, 0.4469, 0.8487, -0.09176, 0.5209, 0.832, -0.01322, 0.5546, 0.7639, -0.08619, 0.6396, 0.8722, -0.1212, -0.474, 0.8839, 0.01944, -0.4672, 0.8879, 0.004889, -0.46, 0.976, 0.02366, -0.2163, 0.8058, 0.1147, 0.5809, 0.8267, -0.2244, 0.516, 0.9191, -0.2035, 0.3373, 0.9119, 0.1418, 0.3852, 0.9084, 0.02228, 0.4175, 0.95, 0.01722, -0.3118, 0.9481, 0.1473, -0.282, 0.9609, -0.1353, -0.2417, 0.8751, -0.1603, -0.4566, 0.816, -0.0236, -0.5775, 0.8788, 0.01071, -0.477, -0.1233, -0.1597, -0.9794, -0.1259, 0.01194, -0.992, 0.8037, -0.1112, -0.5845, 0.2547, -0.2028, -0.9455, 0.1907, 0.8567, -0.4793, 0.3817, 0.03524, -0.9236, -0.03851, 0.1208, 0.9919, -0.1062, 0.01111, 0.9943, -0.001846, -0.09146, 0.9958, -0.02271, -0.07116, 0.9972, 0.06603, 0.04834, 0.9966, -0.01442, 0.4018, 0.9156, 0.8716, 0.06731, 0.4855, 0.7308, 0.4436, 0.5189, 0.8434, 0.01517, 0.5371, 0.5309, 0.193, 0.8252, 0.8287, -0.06282, 0.5562, 0.7908, 0.168, 0.5886, 0.05861, 0.06253, 0.9963, -0.2417, 0.2865, 0.9271, 0.06234, -0.1009, 0.9929, 0.6769, 0.6684, 0.3083, 0.8114, 0.5626, 0.1582, 0.4451, 0.8908, -0.0911, 0.8677, 0.4612, 0.1853, 0.7805, 0.4699, 0.4123, 0.8112, 0.4374, 0.3881, 0.5875, 0.4467, 0.6747, 0.5913, 0.4883, 0.6418, 0.3575, 0.4655, 0.8096, 0.7093, 0.6466, 0.2806, 0.922, 0.3867, -0.02018, 0.4893, 0.8261, 0.2794, 0.4076, 0.4881, 0.7718, 0.5155, 0.6467, 0.5622, 0.3619, 0.8243, 0.4354, -0.1223, 0.5929, 0.7959, -0.2877, 0.826, 0.4848, -0.3732, 0.6647, 0.6473, -0.582, 0.6593, 0.4761, -0.3928, 0.8383, 0.378, -0.6543, 0.6238, 0.4276, 0.7809, -0.07871, 0.6197, 0.7418, 0.394, 0.5427, 0.6762, -0.1248, 0.726, -0.2625, 0.2973, 0.918, -0.4415, 0.3654, 0.8195, -0.4938, -0.1286, 0.86, 0.6014, 0.2834, 0.747, 0.3018, 0.4044, 0.8634, 0.1239, 0.1708, 0.9775, 0.384, 0.469, 0.7954, 0.06869, 0.2062, 0.9761, 0.467, -0.09969, 0.8786, 0.668, 0.1824, 0.7215, 0.2553, 0.5464, 0.7977, 0.4313, 0.2931, 0.8533, -0.5806, -0.5313, -0.6169, -0.3104, -0.7621, -0.5682, -0.6458, -0.551, -0.5285, -0.5892, -0.368, -0.7193, -0.2317, -0.5067, -0.8304, -0.5368, -0.4629, -0.7054, 0.07969, -0.3743, -0.9239, 0.05202, -0.4677, -0.8824, 0.01477, -0.4753, -0.8797, 0.1581, -0.4595, -0.874, 0.04682, -0.5088, -0.8596, 0.05388, -0.3815, -0.9228, 0.6059, -0.6523, 0.4554, 0.8318, -0.5481, 0.08759, 0.8686, -0.2491, 0.4284, -0.4134, 0.4834, 0.7717, -0.6263, 0.6023, 0.4949, -0.4568, 0.4476, 0.7688, 0.6381, -0.0009671, 0.7699, 0.4265, -0.4464, 0.7867, 0.7986, 0.1471, 0.5835, -0.3198, 0.741, 0.5905, -0.6506, 0.5775, 0.4932, -0.4069, 0.456, 0.7915, 0.6327, -0.1809, -0.753, 0.7301, -0.4959, -0.4702, 0.6601, -0.558, -0.5029, 0.7802, 0.4079, 0.4742, 0.6691, 0.1049, 0.7357, 0.709, 0.009655, 0.7051, -0.3048, 0.7772, 0.5504, -0.4534, 0.4401, 0.7751, -0.3794, 0.4777, 0.7924, 0.7149, -0.5097, 0.4786, 0.7538, -0.4681, 0.4612, 0.3282, -0.624, 0.7091, 0.8358, -0.2787, 0.4731, 0.6276, 0.0195, 0.7783, 0.7218, -0.4452, 0.5299, 0.3426, -0.7483, 0.5681, 0.741, -0.4798, 0.4698, 0.6794, -0.2326, 0.6959, -0.2739, 0.2428, 0.9306, -0.4581, 0.2281, 0.8591, -0.2559, 0.13, 0.9579, 0.8092, -0.2076, 0.5496, 0.9771, -0.1262, 0.1712, 0.7316, 0.2414, 0.6376, 0.9136, -0.1973, -0.3556, 0.8866, 0.2731, -0.3734, 0.9886, -0.1217, -0.08895, -0.5429, 0.01236, 0.8397, -0.3954, -0.2978, 0.8689, 0.1445, 0.2185, 0.9651, 0.2537, -0.9543, -0.1581, 0.472, -0.7643, -0.4394, 0.7155, -0.69, 0.1094, 0.9699, -0.09139, -0.2258, 0.7723, -0.4193, -0.4771, 0.8844, 0.1616, -0.4379, 0.2849, -0.59, -0.7555, 0.0646, -0.2633, -0.9625, 0.2451, 0.04289, -0.9685, -0.9304, -0.06447, 0.3609, -0.909, 0.0305, 0.4157, -0.9136, 0.1441, 0.3802, -0.9199, 0.06026, -0.3875, -0.9331, -0.01034, -0.3593, -0.9121, 0.1554, -0.3794, 0.05641, 0.001472, -0.9984, -0.0006134, -0.01314, -0.9999, -0.02962, 0.4759, -0.879, 0.824, 0.4837, -0.295, 0.903, 0.004598, -0.4295, 0.8957, -0.004271, -0.4446, -0.7517, 0.01738, 0.6593, -0.8079, 0.04196, 0.5878, -0.7653, -0.1096, 0.6343, -0.8531, 0.02714, -0.521, -0.8511, -0.122, -0.5107, -0.9531, 0.1237, -0.2762, -0.9082, 0.1168, 0.402, -0.9326, -0.01647, 0.3606, -0.8883, -0.08829, 0.4507, -0.8848, 0.1106, -0.4526, -0.8819, -0.1105, -0.4584, -0.9327, -0.07838, -0.352, -0.9613, -0.04316, 0.272, -0.9647, -0.08996, 0.2473, -0.9572, -0.07929, 0.2784, -0.8616, -0.03402, -0.5065, -0.855, -0.063, -0.5147, -0.8668, -0.04545, -0.4967, -0.7845, -0.1306, -0.6062, -0.7912, -0.1254, -0.5985, -0.805, -0.08768, -0.5867, -0.675, -0.0801, -0.7335, -0.6717, -0.123, -0.7306, -0.6869, -0.1119, -0.7181, -0.5853, -0.003292, -0.8108, -0.5786, -0.02379, -0.8153, -0.5831, -0.0669, -0.8096, -0.2364, -0.0429, -0.9707, -0.2104, -0.003833, -0.9776, -0.1828, -0.04737, -0.982, -0.01333, -0.1595, -0.9871, -0.02853, -0.1781, -0.9836, -0.03425, -0.1213, -0.992, -0.3096, 0.7153, 0.6265, -0.8219, 0.1643, 0.5454, -0.6261, 0.409, 0.6638, -0.5347, 0.2759, 0.7987, -0.7977, 0.1166, 0.5917, -0.5309, 0.2242, 0.8173, -0.5699, 0.7476, 0.3411, -0.7015, 0.4065, 0.5853, -0.2616, 0.6474, 0.7158, -0.5234, 0.8285, 0.1992, -0.736, 0.4881, 0.4691, -0.6316, 0.06253, 0.7727, 0.6029, 0.246, -0.759, 0.9985, 0.05046, -0.02295, 0.8641, 0.01007, -0.5031, -0.9194, -0.1178, 0.3752, -0.8747, -0.03976, 0.4831, -0.924, 0.04561, 0.3797, 0.7607, 0.5992, 0.2497, 0.7992, 0.4534, 0.3946, 0.8218, 0.4028, 0.403, 0.5901, 0.4093, 0.6959, 0.4915, 0.4117, 0.7674, 0.6234, 0.3841, 0.681, 0.7857, 0.4138, 0.4599, 0.7897, 0.375, 0.4856, 0.8183, 0.3745, 0.436, 0.5861, 0.746, 0.316, 0.5314, 0.7515, 0.3908, 0.5974, 0.5003, 0.6267, -0.6849, 0.5674, 0.4572, -0.6136, 0.2805, 0.7382, -0.6532, 0.5796, 0.4873, -0.924, 0.2584, 0.282, -0.957, 0.07946, 0.279, -0.9283, 0.04312, 0.3694, -0.6712, -0.5738, -0.4693, -0.6582, -0.7042, -0.2662, -0.7049, -0.6572, -0.2669, -0.7201, -0.09328, 0.6876, -0.5674, -0.08057, 0.8195, -0.7368, 0.0184, 0.6758, -0.8742, -0.3798, -0.3026, -0.7662, -0.5863, -0.2632, -0.8766, -0.414, -0.2454, 0.3361, 0.2283, 0.9137, 0.4357, -0.08516, 0.896, 0.4832, 0.1997, 0.8524, -0.7558, 0.4925, 0.4315, -0.7794, 0.2828, 0.559, -0.6947, 0.4516, 0.5599, -0.6472, 0.4463, 0.618, -0.7801, 0.2799, 0.5596, -0.6736, 0.3775, 0.6354, 0.8606, -0.3541, -0.366, 0.7816, 0.1524, -0.6048, 0.924, -0.1021, -0.3685, 0.6052, 0.2134, 0.7669, 0.3762, 0.3553, 0.8557, 0.3385, 0.2356, 0.911, 0.2802, 0.6004, 0.749, 0.2723, 0.3865, 0.8812, 0.3176, 0.3275, 0.8899, 0.4164, 0.484, 0.7697, 0.03614, 0.5352, 0.8439, 0.227, 0.3003, 0.9264, 0.8159, 0.1025, -0.5691, 0.8761, 0.2693, -0.4, 0.7899, -0.4837, -0.3768, -0.9169, 0.04021, 0.3971, -0.9547, -0.2273, 0.192, -0.7494, -0.374, 0.5463, -0.4852, -0.09991, -0.8687, -0.5349, -0.5018, -0.6798, -0.6178, -0.3655, -0.6962, -0.6205, -0.4373, -0.6509, -0.4747, -0.4789, -0.7385, -0.1706, -0.9328, -0.3174, 0.07516, -0.4385, -0.8956, -0.488, -0.6345, -0.5994, 0.03581, -0.4194, -0.9071, -0.115, -0.1832, 0.9763, 0.307, 0.3343, 0.8911, 0.2762, 0.371, 0.8866, 0.4971, 0.8129, 0.3033, 0.2727, 0.7929, 0.545, 0.4571, 0.7529, 0.4734, 0.8019, -0.4218, -0.423, 0.8358, -0.4099, -0.3653, 0.7251, -0.5821, -0.3681, -0.5598, -0.7044, -0.4364, -0.7224, -0.6192, -0.3079, -0.7761, -0.5075, -0.3743, -0.2861, -0.5128, -0.8095, -0.2346, -0.5993, -0.7654, -0.4336, -0.7581, -0.4871, -0.03025, -0.597, -0.8016, 0.03849, -0.87, -0.4915, -0.5067, -0.3075, -0.8054, -0.3691, 0.5686, 0.7351, -0.5844, 0.4896, 0.6471, -0.4015, 0.217, 0.8898, -0.9645, 0.01795, -0.2635, -0.9366, -0.3295, -0.1195, -0.9752, -0.1935, -0.1075, -0.7649, -0.285, -0.5776, -0.8465, -0.3728, -0.3802, -0.8861, -0.3436, -0.3111, -0.9652, -0.1878, 0.182, -0.9735, -0.2273, 0.0268, -0.7747, -0.4152, 0.4769, -0.8562, -0.4784, -0.1952, -0.6529, -0.7553, 0.05769, -0.8845, -0.4423, -0.1485, -0.8933, -0.4324, -0.1222, -0.6012, -0.7651, -0.2307, -0.7499, -0.6545, 0.09683, -0.6016, -0.2687, -0.7522, -0.247, -0.3778, -0.8924, -0.2333, -0.6706, -0.7042, -0.2923, -0.6788, -0.6737, -0.05774, -0.511, -0.8576, 0.1071, -0.7433, -0.6604, -0.0193, -0.1217, -0.9924, 0.4078, -0.468, -0.784, -0.3992, -0.3413, -0.8509, 0.7822, 0.5824, -0.2212, 0.9867, -0.01368, -0.1618, 0.5763, 0.6592, -0.483, 0.05155, 0.8277, 0.5588, 0.5704, 0.1662, 0.8044, 0.3839, 0.7601, 0.5243, 0.1705, 0.3797, 0.9093, 0.5305, 0.4627, 0.7103, -0.009899, 0.8398, 0.5429, -0.0808, 0.9911, -0.1053, 0.1877, 0.1877, 0.9641, 0.4957, 0.5388, 0.6812, 0.4658, 0.5646, 0.6813, -0.08741, 0.7619, 0.6418, 0.5081, 0.4183, 0.7529, 0.7283, 0.6242, 0.2827, 0.7067, 0.4639, 0.5343, 0.8041, 0.2964, 0.5154, 0.866, 0.4666, 0.1795, 0.7365, 0.6235, 0.2621, 0.7762, 0.4922, 0.394, -0.7722, 0.2868, -0.567, -0.7535, -0.0895, -0.6513, -0.7962, -0.05541, -0.6025, 0.1029, 0.297, -0.9493, 0.09913, -0.04391, -0.9941, -0.291, 0.3196, -0.9018, 0.08769, -0.1668, -0.9821, 0.1435, 0.1245, -0.9818, 0.1476, -0.1254, -0.9811, -0.8742, 0.3292, 0.357, -0.8421, 0.2489, 0.4784, -0.4967, 0.71, 0.4992, 0.3417, -0.7778, -0.5276, 0.4311, -0.3249, -0.8418, 0.7441, -0.1323, -0.6548, -0.9504, -0.04247, -0.3081, -0.602, 0.3238, -0.7299, -0.7345, -0.2355, -0.6364, 0.7835, -0.1004, -0.6133, 0.7415, -0.5998, -0.3008, 0.5727, -0.5298, -0.6256, 0.0679, 0.2746, -0.9592, 0.4078, 0.03716, -0.9123, 0.07798, -0.4737, -0.8772, 0.2377, -0.3554, -0.904, 0.3455, -0.2535, -0.9035, 0.2188, -0.5514, -0.8051, 0.3161, -0.3203, -0.893, 0.3618, -0.5304, -0.7667, 0.2805, -0.3861, -0.8788, 0.8079, -0.364, -0.4635, 0.7816, -0.4431, -0.4391, 0.6728, -0.5155, -0.5308, 0.2952, -0.6375, -0.7116, 0.4798, -0.6149, -0.6259, 0.1405, -0.8344, -0.533, 0.506, -0.62, -0.5997, 0.5778, -0.6941, -0.4294, 0.4488, -0.8094, -0.3787, 0.8528, 0.3567, 0.3815, 0.9999, 0.007193, 0.01338, 0.9458, 0.32, 0.05542, 0.5058, -0.8307, -0.2327, 0.4578, -0.6458, -0.611, 0.5667, -0.6677, -0.4828, 0.8567, 0.4453, 0.2604, 0.8933, 0.0881, 0.4408, 0.9233, 0.2918, 0.2496, 0.6831, -0.07796, -0.7262, 0.648, 0.02819, -0.7611, 0.654, 0.04675, -0.755, 0.2478, -0.1158, -0.9619, 0.2456, 0.008369, -0.9693, 0.281, 0.01183, -0.9596, 0.4293, -0.3046, -0.8502, 0.7295, -0.2561, -0.6343, 0.6013, -0.7083, -0.3698, -0.7288, -0.6721, -0.1312, -0.8266, -0.08883, -0.5557, -0.4716, -0.6627, -0.5817, -0.5376, 0.1828, 0.8231, -0.8377, 0.3368, 0.4299, -0.8645, 0.271, 0.4234, 0.9738, 0.1328, 0.1847, 0.9339, 0.2491, 0.2563, 0.8736, 0.01008, 0.4865, 0.8942, 0.3475, 0.2823, 0.7866, 0.2166, 0.5782, 0.8778, 0.2114, 0.4299, -0.4119, 0.833, 0.3694, -0.3995, 0.7315, 0.5526, -0.3787, 0.7531, 0.5379, -0.4613, 0.7917, 0.4005, -0.4934, 0.7695, 0.4055, -0.4896, 0.6234, 0.6096, -0.2233, 0.7558, 0.6156, -0.3682, 0.5651, 0.7383, -0.177, 0.7451, 0.6431, -0.3759, 0.5952, -0.7102, -0.6262, 0.4296, -0.6506, -0.6526, 0.482, -0.5846, -0.3072, 0.1065, -0.9457, -0.5392, -0.008008, -0.8421, -0.1652, 0.2598, -0.9514, -0.4263, 0.6211, 0.6577, -0.4203, 0.5853, 0.6933, -0.283, 0.7244, 0.6286, -0.4844, 0.5348, -0.6924, -0.6579, 0.444, -0.6083, -0.5048, 0.634, -0.5858, -0.5403, 0.6379, 0.5488, -0.6763, 0.6388, 0.3667, -0.5748, 0.622, 0.5317, -0.3821, 0.6162, 0.6887, -0.4071, 0.5717, 0.7123, -0.241, 0.6443, 0.7258, -0.551, -0.2209, -0.8048, -0.6943, -0.1311, -0.7076, -0.5112, 0.07902, -0.8558, -0.3836, -0.7631, -0.5202, -0.3021, -0.3569, -0.884, -0.1705, -0.6338, -0.7544, -0.4997, -0.3508, -0.792, -0.1417, -0.5771, -0.8043, -0.3525, -0.873, -0.3371, -0.6025, -0.4009, -0.6902, -0.478, -0.3923, -0.7859, -0.4557, -0.4327, -0.7779, -0.867, -0.3798, -0.3227, -0.7589, -0.4377, -0.4822, -0.86, -0.4196, -0.2905, -0.5678, -0.2687, -0.7781, -0.4341, -0.3988, -0.8078, -0.4673, -0.4081, -0.7843, 0.5581, 0.184, -0.8091, 0.6357, 0.05, -0.7703, 0.6241, -0.07249, -0.778, 0.9232, 0.3753, -0.08276, 0.9816, 0.1413, -0.1284, 0.8416, 0.4785, -0.2505, 0.3775, 0.6025, 0.7032, 0.5441, 0.3251, 0.7734, 0.574, 0.4189, 0.7036, 0.5468, -0.4139, -0.7278, 0.5693, -0.3392, -0.7489, 0.581, -0.4028, -0.7072, 0.2763, -0.9605, 0.03429, 0.6437, -0.7231, -0.2507, 0.7264, -0.662, -0.1844, 0.2675, -0.5674, -0.7788, -0.3521, -0.6851, -0.6377, 0.1546, -0.5033, -0.8502, 0.2816, -0.699, -0.6573, 0.3494, -0.5446, -0.7625, 0.4264, -0.5453, -0.7217, 0.5745, -0.3951, -0.7168, 0.4859, -0.3514, -0.8003, 0.693, -0.09094, -0.7152, -0.7874, 0.4654, 0.4043, -0.8072, 0.4012, 0.433, -0.5625, 0.6807, 0.4694, -0.5375, 0.7607, 0.3639, -0.5933, 0.7499, 0.2926, -0.6846, 0.6418, 0.3456, 0.8138, 0.1031, 0.5719, 0.7865, 0.2183, 0.5778, 0.4476, -0.1761, 0.8767, -0.3987, 0.8228, 0.4049, -0.3904, 0.8526, 0.3475, -0.5801, 0.4092, 0.7043, -0.2578, 0.7806, 0.5694, -0.585, 0.375, 0.7191, -0.2285, 0.6841, 0.6927, 0.3229, 0.5194, 0.7912, 0.4032, -0.2238, 0.8873, 0.3591, 0.6346, 0.6843, 0.8313, 0.006226, 0.5558, 0.3129, 0.5256, 0.7911, 0.3238, 0.4712, 0.8204, 0.2441, 0.4794, 0.843, 0.2495, 0.5355, 0.8068, -0.4035, 0.5608, 0.7229, 0.8078, 0.01248, 0.5893, 0.5587, 0.8117, 0.1705, 0.2787, 0.5139, 0.8113, 0.6222, 0.777, -0.09585, 0.2875, 0.7704, 0.5691, 0.3205, 0.6958, 0.6427, 0.06507, 0.8055, 0.5891, -0.6331, 0.6409, 0.4341, -0.1031, 0.3894, 0.9153, -0.04421, -0.2072, 0.9773, 0.1533, 0.4621, 0.8735, -0.07359, 0.9047, 0.4197, -0.08119, -0.9296, -0.3595, -0.2539, 0.09593, -0.9625, 0.07531, -0.4556, -0.887, 0.3483, -0.4613, -0.816, -0.395, -0.72, -0.5705, 0.2262, -0.4813, -0.8469, -0.1634, -0.222, -0.9613, 0.3731, -0.5849, -0.7202, 0.3, -0.9327, -0.2, -0.09206, -0.8969, -0.4326, 0.3713, -0.5986, -0.7098, 0.4295, -0.7298, -0.5319, -0.6497, -0.6216, -0.4376, -0.7185, -0.4828, -0.5007, 0.08025, -0.6418, -0.7626, -0.1388, -0.9148, -0.3793, -0.6157, -0.5134, -0.5978, -0.6052, -0.4028, -0.6866, -0.4375, -0.8854, -0.1569, -0.5543, -0.4041, -0.7276, 0.01654, -0.02577, -0.9995, -0.7878, 0.5306, 0.3128, -0.79, 0.4966, 0.3595, -0.7071, 0.5382, 0.4586, -0.4012, -0.2663, -0.8764, -0.4097, -0.228, -0.8833, -0.3827, -0.2165, -0.8981, -0.1526, -0.1957, -0.9687, -0.1511, -0.236, -0.9599, -0.1724, -0.193, -0.9659, -0.4216, 0.363, 0.831, -0.1837, 0.5571, 0.8099, -0.3879, 0.4322, 0.8141, -0.3079, 0.6344, 0.709, -0.4603, 0.4039, 0.7906, -0.2708, 0.3881, 0.8809, 0.3358, -0.4548, -0.8248, 0.8189, -0.4151, -0.3963, 0.5763, -0.6121, -0.5415, 0.7691, -0.5376, -0.3457, 0.3231, -0.5038, -0.8011, 0.8656, -0.2304, -0.4446, 0.8449, -0.4346, -0.3118, 0.3877, -0.7505, -0.5352, 0.6045, -0.4116, -0.682, 0.1481, -0.151, -0.9774, 0.163, -0.09817, -0.9817, 0.1759, -0.1468, -0.9734, -0.7045, 0.6112, 0.3607, -0.7918, 0.4977, 0.354, -0.7643, 0.2923, 0.5749, -0.9883, 0.07424, -0.133, -0.9293, 0.3509, -0.1148, -0.8952, 0.1293, -0.4265, -0.6879, -0.6318, -0.3572, -0.6251, -0.6911, -0.3629, -0.6135, -0.7783, -0.1339, -0.8861, 0.3364, 0.3189, -0.9733, 0.1748, 0.1488, -0.9835, -0.1758, 0.04283, -0.39, -0.668, -0.6338, -0.2715, -0.8465, -0.458, -0.4224, -0.6901, -0.5877, 0.5786, 0.2725, -0.7687, 0.6347, 0.1338, -0.7611, 0.2328, 0.4054, -0.884, 0.2155, 0.6665, 0.7136, 0.4581, 0.4608, 0.7601, 0.2775, 0.7662, 0.5796, 0.4759, -0.0347, -0.8788, 0.1554, 0.06273, -0.9859, 0.2719, 0.1249, -0.9542, 0.5171, 0.3473, -0.7823, 0.6202, 0.2092, -0.7561, 0.43, 0.3123, -0.8471, 0.5536, 0.6621, 0.5052, 0.4471, 0.7196, 0.5313, 0.6129, 0.5237, 0.5917, -0.7689, -0.1389, -0.6241, -0.5772, 0.4497, -0.6816, -0.5861, 0.2138, -0.7815, -0.02776, 0.9678, 0.2501, -0.2494, 0.8689, 0.4275, -0.1456, 0.6171, 0.7733, 0.7969, 0.4493, 0.4038, 0.764, 0.6425, 0.05823, 0.6202, 0.7468, 0.2401, 0.3505, 0.5158, 0.7817, 0.1378, 0.8127, 0.5661, -0.1315, 0.2722, 0.9532, -0.7491, -0.4515, -0.4848, -0.8016, -0.3696, -0.4699, -0.1994, -0.08935, -0.9758, -0.7763, -0.3051, -0.5517, -0.6807, -0.4785, -0.5547, -0.7916, -0.5741, -0.2093, 0.4975, -0.4491, -0.7422, 0.4927, -0.7538, -0.4348, -0.04632, -0.3865, -0.9211, 0.3982, 0.5018, 0.7679, 0.5563, 0.7191, 0.4165, 0.5028, 0.7283, 0.4656, 0.1084, 0.5716, 0.8133, -0.009958, 0.8338, 0.552, -0.4944, 0.8022, 0.3347])] * 3)])

# ---- objects
ob_tripo_mesh_635f83fb_2a93_43d3_852a_447c6b410ac6 = bpy.data.objects.new('tripo_mesh_635f83fb-2a93-43d3-852a-447c6b410ac6', me_tripo_mesh_635f83fb_2a93_43d3_852a_447c6b410ac6)

# ---- transforms, parenting, visibility, modifiers, constraints
ob_tripo_mesh_635f83fb_2a93_43d3_852a_447c6b410ac6.location = (0.0, 0.0, -0.3346)
ob_tripo_mesh_635f83fb_2a93_43d3_852a_447c6b410ac6.rotation_euler = (1.571, -0.0, 0.0)
ob_tripo_mesh_635f83fb_2a93_43d3_852a_447c6b410ac6.scale = (3.486, 3.486, 3.486)

# ---- collection membership
col_collection.objects.link(ob_tripo_mesh_635f83fb_2a93_43d3_852a_447c6b410ac6)

# ---- scene / render settings (as saved in the file)
scene.frame_start = 1; scene.frame_end = 250; scene.frame_set(1)
scene.render.engine = 'BLENDER_EEVEE_NEXT'
scene.render.bake_bias = 0.0
scene.render.bake_samples = 0
scene.cycles.sampling_pattern = 'TABULATED_SOBOL'
scene.eevee.use_volume_custom_range = False
bpy.context.view_layer.update()

# ---- added for rendering (the .blend has no active camera and no usable light): camera, sun
cam_auto = bpy.data.cameras.new('AutoCamera')
cam_auto.lens = 50.0
cam_auto.sensor_width = 36.0
cam_auto.clip_end = 1000.0
ob_auto_camera = bpy.data.objects.new('AutoCamera', cam_auto)
scene.collection.objects.link(ob_auto_camera)
ob_auto_camera.location = (3.52853, -4.2339, 4.13352)
ob_auto_camera.rotation_euler = (1.09748, -7.21219e-08, 0.694738)
scene.camera = ob_auto_camera
light_auto_sun = bpy.data.lights.new('AutoSun', 'SUN')
light_auto_sun.energy = 3.0
light_auto_sun.angle = 0.0523599
ob_auto_sun = bpy.data.objects.new('AutoSun', light_auto_sun)
scene.collection.objects.link(ob_auto_sun)
ob_auto_sun.rotation_euler = (0.872665, 0.174533, 0.523599)
bpy.context.view_layer.update()
